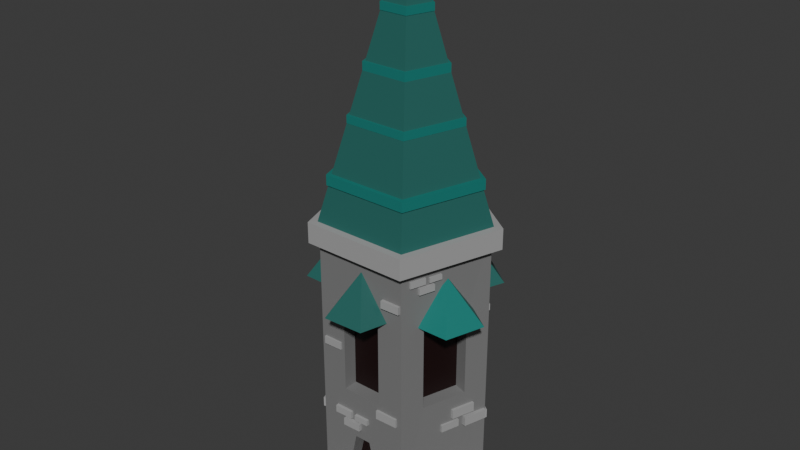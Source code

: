 # Source: Tower.blend  (saved by Blender 4.0.36; exported with 4.5.12 LTS)
import bpy
from mathutils import Matrix  # noqa: F401  (used for matrix-valued properties, if any)

bpy.ops.wm.read_factory_settings(use_empty=True)
scene = bpy.context.scene
scene.name = 'Scene'

# ---- collections
col_collection = bpy.data.collections.new('Collection'); scene.collection.children.link(col_collection)

# ---- materials (node trees are filled in below, after node groups)
mat_material_001 = bpy.data.materials.new('Material.001')
mat_material_001.use_transparent_shadow = False
mat_gray2 = bpy.data.materials.new('Gray2')
mat_gray2.use_transparent_shadow = False
mat_window = bpy.data.materials.new('Window')
mat_window.use_transparent_shadow = False
mat_roof1 = bpy.data.materials.new('Roof1')
mat_roof1.use_transparent_shadow = False
mat_roof2 = bpy.data.materials.new('Roof2')
mat_roof2.use_transparent_shadow = False
mat_gray2_001 = bpy.data.materials.new('Gray2.001')
mat_gray2_001.use_transparent_shadow = False
mat_gray2_002 = bpy.data.materials.new('Gray2.002')
mat_gray2_002.use_transparent_shadow = False
mat_gray2_003 = bpy.data.materials.new('Gray2.003')
mat_gray2_003.use_transparent_shadow = False
mat_gray2_004 = bpy.data.materials.new('Gray2.004')
mat_gray2_004.use_transparent_shadow = False
mat_gray2_005 = bpy.data.materials.new('Gray2.005')
mat_gray2_005.use_transparent_shadow = False
mat_gray2_006 = bpy.data.materials.new('Gray2.006')
mat_gray2_006.use_transparent_shadow = False
mat_gray2_007 = bpy.data.materials.new('Gray2.007')
mat_gray2_007.use_transparent_shadow = False
mat_gray2_008 = bpy.data.materials.new('Gray2.008')
mat_gray2_008.use_transparent_shadow = False
mat_gray2_009 = bpy.data.materials.new('Gray2.009')
mat_gray2_009.use_transparent_shadow = False
mat_gray2_010 = bpy.data.materials.new('Gray2.010')
mat_gray2_010.use_transparent_shadow = False
mat_gray2_011 = bpy.data.materials.new('Gray2.011')
mat_gray2_011.use_transparent_shadow = False
mat_gray2_012 = bpy.data.materials.new('Gray2.012')
mat_gray2_012.use_transparent_shadow = False
mat_gray2_013 = bpy.data.materials.new('Gray2.013')
mat_gray2_013.use_transparent_shadow = False

# ---- material node trees
mat_material_001.use_nodes = True; mat_material_001.node_tree.nodes.clear()
_N = mat_material_001.node_tree.nodes; _L = mat_material_001.node_tree.links
n0 = _N.new('ShaderNodeBsdfPrincipled'); n0.name = 'Principled BSDF'; n0.location = (10, 300)
n0.inputs[0].default_value = (0.2055, 0.2055, 0.2055, 1.0)
n0.inputs[3].default_value = 1.45
n1 = _N.new('ShaderNodeOutputMaterial'); n1.name = 'Material Output'; n1.location = (300, 300)
_L.new(n0.outputs[0], n1.inputs[0])
n1.is_active_output = True
mat_gray2.use_nodes = True; mat_gray2.node_tree.nodes.clear()
_N = mat_gray2.node_tree.nodes; _L = mat_gray2.node_tree.links
n0 = _N.new('ShaderNodeBsdfPrincipled'); n0.name = 'Principled BSDF'; n0.location = (10, 300)
n0.inputs[0].default_value = (0.3774, 0.3774, 0.3774, 1.0)
n0.inputs[3].default_value = 1.45
n1 = _N.new('ShaderNodeOutputMaterial'); n1.name = 'Material Output'; n1.location = (300, 300)
_L.new(n0.outputs[0], n1.inputs[0])
n1.is_active_output = True
mat_window.use_nodes = True; mat_window.node_tree.nodes.clear()
_N = mat_window.node_tree.nodes; _L = mat_window.node_tree.links
n0 = _N.new('ShaderNodeBsdfPrincipled'); n0.name = 'Principled BSDF'; n0.location = (10, 300)
n0.inputs[0].default_value = (0.01142, 0.002457, 0.002487, 1.0)
n0.inputs[3].default_value = 1.45
n1 = _N.new('ShaderNodeOutputMaterial'); n1.name = 'Material Output'; n1.location = (300, 300)
_L.new(n0.outputs[0], n1.inputs[0])
n1.is_active_output = True
mat_roof1.use_nodes = True; mat_roof1.node_tree.nodes.clear()
_N = mat_roof1.node_tree.nodes; _L = mat_roof1.node_tree.links
n0 = _N.new('ShaderNodeBsdfPrincipled'); n0.name = 'Principled BSDF'; n0.location = (10, 300)
n0.inputs[0].default_value = (0.02143, 0.1282, 0.1124, 1.0)
n0.inputs[3].default_value = 1.45
n1 = _N.new('ShaderNodeOutputMaterial'); n1.name = 'Material Output'; n1.location = (300, 300)
_L.new(n0.outputs[0], n1.inputs[0])
n1.is_active_output = True
mat_roof2.use_nodes = True; mat_roof2.node_tree.nodes.clear()
_N = mat_roof2.node_tree.nodes; _L = mat_roof2.node_tree.links
n0 = _N.new('ShaderNodeBsdfPrincipled'); n0.name = 'Principled BSDF'; n0.location = (10, 300)
n0.inputs[0].default_value = (0.008634, 0.2055, 0.1795, 1.0)
n0.inputs[3].default_value = 1.45
n1 = _N.new('ShaderNodeOutputMaterial'); n1.name = 'Material Output'; n1.location = (300, 300)
_L.new(n0.outputs[0], n1.inputs[0])
n1.is_active_output = True
mat_gray2_001.use_nodes = True; mat_gray2_001.node_tree.nodes.clear()
_N = mat_gray2_001.node_tree.nodes; _L = mat_gray2_001.node_tree.links
n0 = _N.new('ShaderNodeBsdfPrincipled'); n0.name = 'Principled BSDF'; n0.location = (10, 300)
n0.inputs[0].default_value = (0.3774, 0.3774, 0.3774, 1.0)
n0.inputs[3].default_value = 1.45
n1 = _N.new('ShaderNodeOutputMaterial'); n1.name = 'Material Output'; n1.location = (300, 300)
_L.new(n0.outputs[0], n1.inputs[0])
n1.is_active_output = True
mat_gray2_002.use_nodes = True; mat_gray2_002.node_tree.nodes.clear()
_N = mat_gray2_002.node_tree.nodes; _L = mat_gray2_002.node_tree.links
n0 = _N.new('ShaderNodeBsdfPrincipled'); n0.name = 'Principled BSDF'; n0.location = (10, 300)
n0.inputs[0].default_value = (0.3774, 0.3774, 0.3774, 1.0)
n0.inputs[3].default_value = 1.45
n1 = _N.new('ShaderNodeOutputMaterial'); n1.name = 'Material Output'; n1.location = (300, 300)
_L.new(n0.outputs[0], n1.inputs[0])
n1.is_active_output = True
mat_gray2_003.use_nodes = True; mat_gray2_003.node_tree.nodes.clear()
_N = mat_gray2_003.node_tree.nodes; _L = mat_gray2_003.node_tree.links
n0 = _N.new('ShaderNodeBsdfPrincipled'); n0.name = 'Principled BSDF'; n0.location = (10, 300)
n0.inputs[0].default_value = (0.3774, 0.3774, 0.3774, 1.0)
n0.inputs[3].default_value = 1.45
n1 = _N.new('ShaderNodeOutputMaterial'); n1.name = 'Material Output'; n1.location = (300, 300)
_L.new(n0.outputs[0], n1.inputs[0])
n1.is_active_output = True
mat_gray2_004.use_nodes = True; mat_gray2_004.node_tree.nodes.clear()
_N = mat_gray2_004.node_tree.nodes; _L = mat_gray2_004.node_tree.links
n0 = _N.new('ShaderNodeBsdfPrincipled'); n0.name = 'Principled BSDF'; n0.location = (10, 300)
n0.inputs[0].default_value = (0.3774, 0.3774, 0.3774, 1.0)
n0.inputs[3].default_value = 1.45
n1 = _N.new('ShaderNodeOutputMaterial'); n1.name = 'Material Output'; n1.location = (300, 300)
_L.new(n0.outputs[0], n1.inputs[0])
n1.is_active_output = True
mat_gray2_005.use_nodes = True; mat_gray2_005.node_tree.nodes.clear()
_N = mat_gray2_005.node_tree.nodes; _L = mat_gray2_005.node_tree.links
n0 = _N.new('ShaderNodeBsdfPrincipled'); n0.name = 'Principled BSDF'; n0.location = (10, 300)
n0.inputs[0].default_value = (0.3774, 0.3774, 0.3774, 1.0)
n0.inputs[3].default_value = 1.45
n1 = _N.new('ShaderNodeOutputMaterial'); n1.name = 'Material Output'; n1.location = (300, 300)
_L.new(n0.outputs[0], n1.inputs[0])
n1.is_active_output = True
mat_gray2_006.use_nodes = True; mat_gray2_006.node_tree.nodes.clear()
_N = mat_gray2_006.node_tree.nodes; _L = mat_gray2_006.node_tree.links
n0 = _N.new('ShaderNodeBsdfPrincipled'); n0.name = 'Principled BSDF'; n0.location = (10, 300)
n0.inputs[0].default_value = (0.3774, 0.3774, 0.3774, 1.0)
n0.inputs[3].default_value = 1.45
n1 = _N.new('ShaderNodeOutputMaterial'); n1.name = 'Material Output'; n1.location = (300, 300)
_L.new(n0.outputs[0], n1.inputs[0])
n1.is_active_output = True
mat_gray2_007.use_nodes = True; mat_gray2_007.node_tree.nodes.clear()
_N = mat_gray2_007.node_tree.nodes; _L = mat_gray2_007.node_tree.links
n0 = _N.new('ShaderNodeBsdfPrincipled'); n0.name = 'Principled BSDF'; n0.location = (10, 300)
n0.inputs[0].default_value = (0.3774, 0.3774, 0.3774, 1.0)
n0.inputs[3].default_value = 1.45
n1 = _N.new('ShaderNodeOutputMaterial'); n1.name = 'Material Output'; n1.location = (300, 300)
_L.new(n0.outputs[0], n1.inputs[0])
n1.is_active_output = True
mat_gray2_008.use_nodes = True; mat_gray2_008.node_tree.nodes.clear()
_N = mat_gray2_008.node_tree.nodes; _L = mat_gray2_008.node_tree.links
n0 = _N.new('ShaderNodeBsdfPrincipled'); n0.name = 'Principled BSDF'; n0.location = (10, 300)
n0.inputs[0].default_value = (0.3774, 0.3774, 0.3774, 1.0)
n0.inputs[3].default_value = 1.45
n1 = _N.new('ShaderNodeOutputMaterial'); n1.name = 'Material Output'; n1.location = (300, 300)
_L.new(n0.outputs[0], n1.inputs[0])
n1.is_active_output = True
mat_gray2_009.use_nodes = True; mat_gray2_009.node_tree.nodes.clear()
_N = mat_gray2_009.node_tree.nodes; _L = mat_gray2_009.node_tree.links
n0 = _N.new('ShaderNodeBsdfPrincipled'); n0.name = 'Principled BSDF'; n0.location = (10, 300)
n0.inputs[0].default_value = (0.3774, 0.3774, 0.3774, 1.0)
n0.inputs[3].default_value = 1.45
n1 = _N.new('ShaderNodeOutputMaterial'); n1.name = 'Material Output'; n1.location = (300, 300)
_L.new(n0.outputs[0], n1.inputs[0])
n1.is_active_output = True
mat_gray2_010.use_nodes = True; mat_gray2_010.node_tree.nodes.clear()
_N = mat_gray2_010.node_tree.nodes; _L = mat_gray2_010.node_tree.links
n0 = _N.new('ShaderNodeBsdfPrincipled'); n0.name = 'Principled BSDF'; n0.location = (10, 300)
n0.inputs[0].default_value = (0.3774, 0.3774, 0.3774, 1.0)
n0.inputs[3].default_value = 1.45
n1 = _N.new('ShaderNodeOutputMaterial'); n1.name = 'Material Output'; n1.location = (300, 300)
_L.new(n0.outputs[0], n1.inputs[0])
n1.is_active_output = True
mat_gray2_011.use_nodes = True; mat_gray2_011.node_tree.nodes.clear()
_N = mat_gray2_011.node_tree.nodes; _L = mat_gray2_011.node_tree.links
n0 = _N.new('ShaderNodeBsdfPrincipled'); n0.name = 'Principled BSDF'; n0.location = (10, 300)
n0.inputs[0].default_value = (0.3774, 0.3774, 0.3774, 1.0)
n0.inputs[3].default_value = 1.45
n1 = _N.new('ShaderNodeOutputMaterial'); n1.name = 'Material Output'; n1.location = (300, 300)
_L.new(n0.outputs[0], n1.inputs[0])
n1.is_active_output = True
mat_gray2_012.use_nodes = True; mat_gray2_012.node_tree.nodes.clear()
_N = mat_gray2_012.node_tree.nodes; _L = mat_gray2_012.node_tree.links
n0 = _N.new('ShaderNodeBsdfPrincipled'); n0.name = 'Principled BSDF'; n0.location = (10, 300)
n0.inputs[0].default_value = (0.3774, 0.3774, 0.3774, 1.0)
n0.inputs[3].default_value = 1.45
n1 = _N.new('ShaderNodeOutputMaterial'); n1.name = 'Material Output'; n1.location = (300, 300)
_L.new(n0.outputs[0], n1.inputs[0])
n1.is_active_output = True
mat_gray2_013.use_nodes = True; mat_gray2_013.node_tree.nodes.clear()
_N = mat_gray2_013.node_tree.nodes; _L = mat_gray2_013.node_tree.links
n0 = _N.new('ShaderNodeBsdfPrincipled'); n0.name = 'Principled BSDF'; n0.location = (10, 300)
n0.inputs[0].default_value = (0.3774, 0.3774, 0.3774, 1.0)
n0.inputs[3].default_value = 1.45
n1 = _N.new('ShaderNodeOutputMaterial'); n1.name = 'Material Output'; n1.location = (300, 300)
_L.new(n0.outputs[0], n1.inputs[0])
n1.is_active_output = True

# ---- world
world_world = bpy.data.worlds.new('World'); scene.world = world_world
world_world.use_nodes = True; world_world.node_tree.nodes.clear()
_N = world_world.node_tree.nodes; _L = world_world.node_tree.links
n0 = _N.new('ShaderNodeOutputWorld'); n0.name = 'World Output'; n0.location = (300, 300)
n1 = _N.new('ShaderNodeBackground'); n1.name = 'Background'; n1.location = (10, 300)
n1.inputs[0].default_value = (0.05088, 0.05088, 0.05088, 1.0)
_L.new(n1.outputs[0], n0.inputs[0])
n0.is_active_output = True
world_world.color = (0.05088, 0.05088, 0.05088)
world_world.use_sun_shadow = False
world_world.sun_shadow_jitter_overblur = 0.0

# ---- meshes
me_cylinder = bpy.data.meshes.new('Cylinder')
me_cylinder.from_pydata([(-0.2583, 0.8123, -0.1171), (-0.2583, 0.8123, 0.4753), (0.8519, 0.02237, -0.1679), (0.8519, 0.02237, 0.4473), (0.102, -0.809, -0.5134), (0.2536, -0.809, 0.4661), (-0.6905, -0.4928, -0.1341), (-0.6905, -0.4928, 0.4646), (-0.6927, 0.4967, -0.1171), (-0.6927, 0.4967, 0.4753), (0.221, 0.8394, -0.1108), (0.221, 0.8394, 0.4661), (-0.8483, -0.007182, 0.4646), (-0.8483, -0.007182, -0.1341), (-0.03662, 0.5071, -0.1171), (-0.03662, 0.5071, 0.4753), (-0.471, 0.1915, 0.4753), (-0.471, 0.1915, -0.1171), (-0.2536, -0.809, 0.4661), (-0.102, -0.809, -0.5134), (-0.9511, 0.309, -1.0), (-0.9511, 0.309, 1.0), (-0.422, -0.4056, 0.4646), (-0.422, -0.4056, -0.1341), (-0.5798, 0.08006, -0.1341), (-0.5798, 0.08006, 0.4646), (0.6741, -0.5249, 0.4473), (0.6741, -0.5249, -0.1679), (-0.2907, -0.809, -0.9849), (-0.5878, -0.809, 1.0), (0.2536, -0.3961, 0.4661), (0.2536, -0.3961, -0.1653), (-0.2536, -0.3961, -0.1653), (-0.2536, -0.3961, 0.4661), (0.73, 0.4696, 0.4661), (0.73, 0.4696, -0.1108), (0.2907, -0.809, -0.9849), (0.5878, -0.809, 1.0), (0.5803, 0.1106, 0.4473), (0.5803, 0.1106, -0.1679), (0.4025, -0.4366, -0.1679), (0.4025, -0.4366, 0.4473), (0.0, 1.0, -1.0), (0.9511, 0.309, -1.0), (0.9511, 0.309, 1.0), (0.0, 1.0, 1.0), (0.09086, 0.6603, -0.1108), (0.5999, 0.2904, -0.1108), (0.5999, 0.2904, 0.4661), (0.09086, 0.6603, 0.4661), (0.5878, -0.809, -1.0), (-0.5878, -0.809, -1.0), (0.2536, -0.809, -0.1653), (-0.2536, -0.809, -0.1653), (0.2907, -0.4366, -0.9849), (-0.2907, -0.4366, -0.9849), (0.102, -0.4366, -0.5134), (-0.102, -0.4366, -0.5134)], [], [(35, 10, 46, 47), (26, 27, 40, 41), (5, 18, 33, 30), (44, 45, 21, 29, 37), (7, 12, 25, 22), (9, 1, 15, 16), (42, 43, 50, 51, 20), (0, 1, 45, 42), (9, 8, 20, 21), (8, 0, 42, 20), (1, 9, 21, 45), (17, 16, 15, 14), (8, 9, 16, 17), (0, 8, 17, 14), (1, 0, 14, 15), (7, 6, 51, 29), (6, 13, 20, 51), (12, 7, 29, 21), (13, 12, 21, 20), (23, 22, 25, 24), (6, 7, 22, 23), (12, 13, 24, 25), (13, 6, 23, 24), (5, 52, 50, 37), (36, 4, 56, 54), (18, 5, 37, 29), (53, 18, 29, 51), (31, 30, 33, 32), (52, 5, 30, 31), (18, 53, 32, 33), (53, 52, 31, 32), (3, 2, 43, 44), (2, 27, 50, 43), (26, 3, 44, 37), (27, 26, 37, 50), (39, 38, 41, 40), (27, 2, 39, 40), (3, 26, 41, 38), (2, 3, 38, 39), (10, 35, 43, 42), (34, 11, 45, 44), (11, 10, 42, 45), (35, 34, 44, 43), (46, 49, 48, 47), (34, 35, 47, 48), (11, 34, 48, 49), (10, 11, 49, 46), (36, 28, 51, 50), (19, 4, 52, 53), (4, 36, 50, 52), (28, 19, 53, 51), (56, 57, 55, 54), (28, 36, 54, 55), (19, 28, 55, 57), (4, 19, 57, 56)])
_uv = me_cylinder.uv_layers.new(name='UVMap')
_uv.uv.foreach_set('vector', [0.8465, 0.5683, 0.9535, 0.5683, 0.9535, 0.5683, 0.8465, 0.5683, 0.6444, 0.9347, 0.6444, 0.5653, 0.6444, 0.5653, 0.6444, 0.9347, 0.5431, 0.9164, 0.4569, 0.9164, 0.4569, 0.9164, 0.5431, 0.9164, 0.4783, 0.3242, 0.25, 0.49, 0.02175, 0.3242, 0.1089, 0.05584, 0.3911, 0.05584, 0.3434, 0.9169, 0.2566, 0.9169, 0.2566, 0.9169, 0.3434, 0.9169, 0.1445, 0.9184, 0.05551, 0.9184, 0.05551, 0.9184, 0.1445, 0.9184, 0.75, 0.49, 0.9783, 0.3242, 0.8911, 0.05584, 0.6089, 0.05584, 0.5217, 0.3242, 0.05551, 0.5816, 0.05551, 0.9184, 2.98e-08, 1.0, 2.98e-08, 0.5, 0.1445, 0.9184, 0.1445, 0.5816, 0.2, 0.5, 0.2, 1.0, 0.1445, 0.5816, 0.05551, 0.5816, 2.98e-08, 0.5, 0.2, 0.5, 0.05551, 0.9184, 0.1445, 0.9184, 0.2, 1.0, 2.98e-08, 1.0, 0.1445, 0.5816, 0.1445, 0.9184, 0.05551, 0.9184, 0.05551, 0.5816, 0.1445, 0.5816, 0.1445, 0.9184, 0.1445, 0.9184, 0.1445, 0.5816, 0.05551, 0.5816, 0.1445, 0.5816, 0.1445, 0.5816, 0.05551, 0.5816, 0.05551, 0.9184, 0.05551, 0.5816, 0.05551, 0.5816, 0.05551, 0.9184, 0.3434, 0.9169, 0.3434, 0.5831, 0.4, 0.5, 0.4, 1.0, 0.3434, 0.5831, 0.2566, 0.5831, 0.2, 0.5, 0.4, 0.5, 0.2566, 0.9169, 0.3434, 0.9169, 0.4, 1.0, 0.2, 1.0, 0.2566, 0.5831, 0.2566, 0.9169, 0.2, 1.0, 0.2, 0.5, 0.3434, 0.5831, 0.3434, 0.9169, 0.2566, 0.9169, 0.2566, 0.5831, 0.3434, 0.5831, 0.3434, 0.9169, 0.3434, 0.9169, 0.3434, 0.5831, 0.2566, 0.9169, 0.2566, 0.5831, 0.2566, 0.5831, 0.2566, 0.9169, 0.2566, 0.5831, 0.3434, 0.5831, 0.3434, 0.5831, 0.2566, 0.5831, 0.5431, 0.9164, 0.5431, 0.5836, 0.6, 0.5, 0.6, 1.0, 0.5248, 0.5299, 0.5087, 0.5536, 0.5087, 0.5536, 0.5248, 0.5299, 0.4569, 0.9164, 0.5431, 0.9164, 0.6, 1.0, 0.4, 1.0, 0.4569, 0.5836, 0.4569, 0.9164, 0.4, 1.0, 0.4, 0.5, 0.5431, 0.5836, 0.5431, 0.9164, 0.4569, 0.9164, 0.4569, 0.5836, 0.5431, 0.5836, 0.5431, 0.9164, 0.5431, 0.9164, 0.5431, 0.5836, 0.4569, 0.9164, 0.4569, 0.5836, 0.4569, 0.5836, 0.4569, 0.9164, 0.4569, 0.5836, 0.5431, 0.5836, 0.5431, 0.5836, 0.4569, 0.5836, 0.7556, 0.9347, 0.7556, 0.5653, 0.8, 0.5, 0.8, 1.0, 0.7556, 0.5653, 0.6444, 0.5653, 0.6, 0.5, 0.8, 0.5, 0.6444, 0.9347, 0.7556, 0.9347, 0.8, 1.0, 0.6, 1.0, 0.6444, 0.5653, 0.6444, 0.9347, 0.6, 1.0, 0.6, 0.5, 0.7556, 0.5653, 0.7556, 0.9347, 0.6444, 0.9347, 0.6444, 0.5653, 0.6444, 0.5653, 0.7556, 0.5653, 0.7556, 0.5653, 0.6444, 0.5653, 0.7556, 0.9347, 0.6444, 0.9347, 0.6444, 0.9347, 0.7556, 0.9347, 0.7556, 0.5653, 0.7556, 0.9347, 0.7556, 0.9347, 0.7556, 0.5653, 0.9535, 0.5683, 0.8465, 0.5683, 0.8, 0.5, 1.0, 0.5, 0.8465, 0.9317, 0.9535, 0.9317, 1.0, 1.0, 0.8, 1.0, 0.9535, 0.9317, 0.9535, 0.5683, 1.0, 0.5, 1.0, 1.0, 0.8465, 0.5683, 0.8465, 0.9317, 0.8, 1.0, 0.8, 0.5, 0.9535, 0.5683, 0.9535, 0.9317, 0.8465, 0.9317, 0.8465, 0.5683, 0.8465, 0.9317, 0.8465, 0.5683, 0.8465, 0.5683, 0.8465, 0.9317, 0.9535, 0.9317, 0.8465, 0.9317, 0.8465, 0.9317, 0.9535, 0.9317, 0.9535, 0.5683, 0.9535, 0.9317, 0.9535, 0.9317, 0.9535, 0.5683, 0.5248, 0.5299, 0.4752, 0.5299, 0.4, 0.5, 0.6, 0.5, 0.4913, 0.5536, 0.5087, 0.5536, 0.5431, 0.5836, 0.4569, 0.5836, 0.5087, 0.5536, 0.5248, 0.5299, 0.6, 0.5, 0.5431, 0.5836, 0.4752, 0.5299, 0.4913, 0.5536, 0.4569, 0.5836, 0.4, 0.5, 0.5087, 0.5536, 0.4913, 0.5536, 0.4752, 0.5299, 0.5248, 0.5299, 0.4752, 0.5299, 0.5248, 0.5299, 0.5248, 0.5299, 0.4752, 0.5299, 0.4913, 0.5536, 0.4752, 0.5299, 0.4752, 0.5299, 0.4913, 0.5536, 0.5087, 0.5536, 0.4913, 0.5536, 0.4913, 0.5536, 0.5087, 0.5536])
me_cylinder.materials.append(mat_material_001)
me_cylinder.update()
me_cylinder_001 = bpy.data.meshes.new('Cylinder.001')
me_cylinder_001.from_pydata([(0.0, 1.0, -1.0), (0.0, 1.0, 1.0), (0.9511, 0.309, -1.0), (0.9511, 0.309, 1.0), (0.5878, -0.809, -1.0), (0.5878, -0.809, 1.0), (-0.5878, -0.809, -1.0), (-0.5878, -0.809, 1.0), (-0.9511, 0.309, -1.0), (-0.9511, 0.309, 1.0)], [], [(0, 1, 3, 2), (2, 3, 5, 4), (4, 5, 7, 6), (3, 1, 9, 7, 5), (6, 7, 9, 8), (8, 9, 1, 0), (0, 2, 4, 6, 8)])
_uv = me_cylinder_001.uv_layers.new(name='UVMap')
_uv.uv.foreach_set('vector', [1.0, 0.5, 1.0, 1.0, 0.8, 1.0, 0.8, 0.5, 0.8, 0.5, 0.8, 1.0, 0.6, 1.0, 0.6, 0.5, 0.6, 0.5, 0.6, 1.0, 0.4, 1.0, 0.4, 0.5, 0.4783, 0.3242, 0.25, 0.49, 0.02175, 0.3242, 0.1089, 0.05584, 0.3911, 0.05584, 0.4, 0.5, 0.4, 1.0, 0.2, 1.0, 0.2, 0.5, 0.2, 0.5, 0.2, 1.0, 2.98e-08, 1.0, 2.98e-08, 0.5, 0.75, 0.49, 0.9783, 0.3242, 0.8911, 0.05584, 0.6089, 0.05584, 0.5217, 0.3242])
me_cylinder_001.materials.append(mat_gray2)
me_cylinder_001.update()
me_cube_001 = bpy.data.meshes.new('Cube.001')
me_cube_001.from_pydata([(-1.0, -1.0, -1.0), (-1.0, -1.0, 1.0), (-1.0, 1.0, -1.0), (-1.0, 1.0, 1.0), (1.0, -1.0, -1.0), (1.0, -1.0, 1.0), (1.0, 1.0, -1.0), (1.0, 1.0, 1.0)], [], [(0, 1, 3, 2), (2, 3, 7, 6), (6, 7, 5, 4), (4, 5, 1, 0), (2, 6, 4, 0), (7, 3, 1, 5)])
_uv = me_cube_001.uv_layers.new(name='UVMap')
_uv.uv.foreach_set('vector', [0.375, 0.0, 0.625, 0.0, 0.625, 0.25, 0.375, 0.25, 0.375, 0.25, 0.625, 0.25, 0.625, 0.5, 0.375, 0.5, 0.375, 0.5, 0.625, 0.5, 0.625, 0.75, 0.375, 0.75, 0.375, 0.75, 0.625, 0.75, 0.625, 1.0, 0.375, 1.0, 0.125, 0.5, 0.375, 0.5, 0.375, 0.75, 0.125, 0.75, 0.625, 0.5, 0.875, 0.5, 0.875, 0.75, 0.625, 0.75])
me_cube_001.update()
me_cube_002 = bpy.data.meshes.new('Cube.002')
me_cube_002.from_pydata([(-1.0, -1.0, -1.0), (-1.0, -1.0, 1.0), (-1.0, 1.0, -1.0), (-1.0, 1.0, 1.0), (1.0, -1.0, -1.0), (1.0, -1.0, 1.0), (1.0, 1.0, -1.0), (1.0, 1.0, 1.0)], [], [(0, 1, 3, 2), (2, 3, 7, 6), (6, 7, 5, 4), (4, 5, 1, 0), (2, 6, 4, 0), (7, 3, 1, 5)])
_uv = me_cube_002.uv_layers.new(name='UVMap')
_uv.uv.foreach_set('vector', [0.375, 0.0, 0.625, 0.0, 0.625, 0.25, 0.375, 0.25, 0.375, 0.25, 0.625, 0.25, 0.625, 0.5, 0.375, 0.5, 0.375, 0.5, 0.625, 0.5, 0.625, 0.75, 0.375, 0.75, 0.375, 0.75, 0.625, 0.75, 0.625, 1.0, 0.375, 1.0, 0.125, 0.5, 0.375, 0.5, 0.375, 0.75, 0.125, 0.75, 0.625, 0.5, 0.875, 0.5, 0.875, 0.75, 0.625, 0.75])
me_cube_002.update()
me_cube_003 = bpy.data.meshes.new('Cube.003')
me_cube_003.from_pydata([(-1.0, -1.0, -1.0), (-1.0, -1.0, 1.0), (-1.0, 1.0, -1.0), (-1.0, 1.0, 1.0), (1.0, -1.0, -1.0), (1.0, -1.0, 1.0), (1.0, 1.0, -1.0), (1.0, 1.0, 1.0)], [], [(0, 1, 3, 2), (2, 3, 7, 6), (6, 7, 5, 4), (4, 5, 1, 0), (2, 6, 4, 0), (7, 3, 1, 5)])
_uv = me_cube_003.uv_layers.new(name='UVMap')
_uv.uv.foreach_set('vector', [0.375, 0.0, 0.625, 0.0, 0.625, 0.25, 0.375, 0.25, 0.375, 0.25, 0.625, 0.25, 0.625, 0.5, 0.375, 0.5, 0.375, 0.5, 0.625, 0.5, 0.625, 0.75, 0.375, 0.75, 0.375, 0.75, 0.625, 0.75, 0.625, 1.0, 0.375, 1.0, 0.125, 0.5, 0.375, 0.5, 0.375, 0.75, 0.125, 0.75, 0.625, 0.5, 0.875, 0.5, 0.875, 0.75, 0.625, 0.75])
me_cube_003.update()
me_cube_004 = bpy.data.meshes.new('Cube.004')
me_cube_004.from_pydata([(-1.0, -1.0, -1.0), (-1.0, -1.0, 1.0), (-1.0, 1.0, -1.0), (-1.0, 1.0, 1.0), (1.0, -1.0, -1.0), (1.0, -1.0, 1.0), (1.0, 1.0, -1.0), (1.0, 1.0, 1.0)], [], [(0, 1, 3, 2), (2, 3, 7, 6), (6, 7, 5, 4), (4, 5, 1, 0), (2, 6, 4, 0), (7, 3, 1, 5)])
_uv = me_cube_004.uv_layers.new(name='UVMap')
_uv.uv.foreach_set('vector', [0.375, 0.0, 0.625, 0.0, 0.625, 0.25, 0.375, 0.25, 0.375, 0.25, 0.625, 0.25, 0.625, 0.5, 0.375, 0.5, 0.375, 0.5, 0.625, 0.5, 0.625, 0.75, 0.375, 0.75, 0.375, 0.75, 0.625, 0.75, 0.625, 1.0, 0.375, 1.0, 0.125, 0.5, 0.375, 0.5, 0.375, 0.75, 0.125, 0.75, 0.625, 0.5, 0.875, 0.5, 0.875, 0.75, 0.625, 0.75])
me_cube_004.update()
me_cube_005 = bpy.data.meshes.new('Cube.005')
me_cube_005.from_pydata([(-1.0, -1.0, -1.0), (-1.0, -1.0, 1.0), (-1.0, 1.0, -1.0), (-1.0, 1.0, 1.0), (1.0, -1.0, -1.0), (1.0, -1.0, 1.0), (1.0, 1.0, -1.0), (1.0, 1.0, 1.0)], [], [(0, 1, 3, 2), (2, 3, 7, 6), (6, 7, 5, 4), (4, 5, 1, 0), (2, 6, 4, 0), (7, 3, 1, 5)])
_uv = me_cube_005.uv_layers.new(name='UVMap')
_uv.uv.foreach_set('vector', [0.375, 0.0, 0.625, 0.0, 0.625, 0.25, 0.375, 0.25, 0.375, 0.25, 0.625, 0.25, 0.625, 0.5, 0.375, 0.5, 0.375, 0.5, 0.625, 0.5, 0.625, 0.75, 0.375, 0.75, 0.375, 0.75, 0.625, 0.75, 0.625, 1.0, 0.375, 1.0, 0.125, 0.5, 0.375, 0.5, 0.375, 0.75, 0.125, 0.75, 0.625, 0.5, 0.875, 0.5, 0.875, 0.75, 0.625, 0.75])
me_cube_005.update()
me_cylinder_002 = bpy.data.meshes.new('Cylinder.002')
me_cylinder_002.from_pydata([(0.0, 1.0, -1.0), (0.0, 1.0, 1.0), (0.9511, 0.309, -1.0), (0.9511, 0.309, 1.0), (0.5878, -0.809, -1.0), (0.5878, -0.809, 1.0), (-0.5878, -0.809, -1.0), (-0.5878, -0.809, 1.0), (-0.9511, 0.309, -1.0), (-0.9511, 0.309, 1.0)], [], [(0, 1, 3, 2), (2, 3, 5, 4), (4, 5, 7, 6), (3, 1, 9, 7, 5), (6, 7, 9, 8), (8, 9, 1, 0), (0, 2, 4, 6, 8)])
_uv = me_cylinder_002.uv_layers.new(name='UVMap')
_uv.uv.foreach_set('vector', [1.0, 0.5, 1.0, 1.0, 0.8, 1.0, 0.8, 0.5, 0.8, 0.5, 0.8, 1.0, 0.6, 1.0, 0.6, 0.5, 0.6, 0.5, 0.6, 1.0, 0.4, 1.0, 0.4, 0.5, 0.4783, 0.3242, 0.25, 0.49, 0.02175, 0.3242, 0.1089, 0.05584, 0.3911, 0.05584, 0.4, 0.5, 0.4, 1.0, 0.2, 1.0, 0.2, 0.5, 0.2, 0.5, 0.2, 1.0, 2.98e-08, 1.0, 2.98e-08, 0.5, 0.75, 0.49, 0.9783, 0.3242, 0.8911, 0.05584, 0.6089, 0.05584, 0.5217, 0.3242])
me_cylinder_002.materials.append(mat_window)
me_cylinder_002.update()
me_cone = bpy.data.meshes.new('Cone')
me_cone.from_pydata([(0.0, 1.0, -1.0), (0.9511, 0.309, -1.0), (0.5878, -0.809, -1.0), (-0.5878, -0.809, -1.0), (-0.9511, 0.309, -1.0), (0.0, 0.0, 1.0)], [], [(0, 5, 1), (1, 5, 2), (2, 5, 3), (0, 1, 2, 3, 4), (3, 5, 4), (4, 5, 0)])
_uv = me_cone.uv_layers.new(name='UVMap')
_uv.uv.foreach_set('vector', [0.25, 0.49, 0.25, 0.25, 0.4783, 0.3242, 0.4783, 0.3242, 0.25, 0.25, 0.3911, 0.05584, 0.3911, 0.05584, 0.25, 0.25, 0.1089, 0.05584, 0.75, 0.49, 0.9783, 0.3242, 0.8911, 0.05584, 0.6089, 0.05584, 0.5217, 0.3242, 0.1089, 0.05584, 0.25, 0.25, 0.02175, 0.3242, 0.02175, 0.3242, 0.25, 0.25, 0.25, 0.49])
me_cone.materials.append(mat_roof1)
me_cone.update()
me_cone_001 = bpy.data.meshes.new('Cone.001')
me_cone_001.from_pydata([(0.0, 1.0, -1.0), (0.9511, 0.309, -1.0), (0.5878, -0.809, -1.0), (-0.5878, -0.809, -1.0), (0.0, 0.0, 1.0)], [], [(0, 4, 1), (1, 4, 2), (2, 4, 3), (0, 1, 2, 3), (3, 4, 0)])
_uv = me_cone_001.uv_layers.new(name='UVMap')
_uv.uv.foreach_set('vector', [0.25, 0.49, 0.25, 0.25, 0.4783, 0.3242, 0.4783, 0.3242, 0.25, 0.25, 0.3911, 0.05584, 0.3911, 0.05584, 0.25, 0.25, 0.1089, 0.05584, 0.75, 0.49, 0.9783, 0.3242, 0.8911, 0.05584, 0.6089, 0.05584, 0.1089, 0.05584, 0.25, 0.25, 0.25, 0.49])
me_cone_001.materials.append(mat_roof2)
me_cone_001.update()
me_cone_002 = bpy.data.meshes.new('Cone.002')
me_cone_002.from_pydata([(0.0, 1.0, -1.0), (0.9511, 0.309, -1.0), (0.5878, -0.809, -1.0), (-0.5878, -0.809, -1.0), (0.0, 0.0, 1.0)], [], [(0, 4, 1), (1, 4, 2), (2, 4, 3), (0, 1, 2, 3), (3, 4, 0)])
_uv = me_cone_002.uv_layers.new(name='UVMap')
_uv.uv.foreach_set('vector', [0.25, 0.49, 0.25, 0.25, 0.4783, 0.3242, 0.4783, 0.3242, 0.25, 0.25, 0.3911, 0.05584, 0.3911, 0.05584, 0.25, 0.25, 0.1089, 0.05584, 0.75, 0.49, 0.9783, 0.3242, 0.8911, 0.05584, 0.6089, 0.05584, 0.1089, 0.05584, 0.25, 0.25, 0.25, 0.49])
me_cone_002.materials.append(mat_roof1)
me_cone_002.update()
me_cone_003 = bpy.data.meshes.new('Cone.003')
me_cone_003.from_pydata([(0.0, 1.0, -1.0), (0.9511, 0.309, -1.0), (0.5878, -0.809, -1.0), (-0.5878, -0.809, -1.0), (0.0, 0.0, 1.0)], [], [(0, 4, 1), (1, 4, 2), (2, 4, 3), (0, 1, 2, 3), (3, 4, 0)])
_uv = me_cone_003.uv_layers.new(name='UVMap')
_uv.uv.foreach_set('vector', [0.25, 0.49, 0.25, 0.25, 0.4783, 0.3242, 0.4783, 0.3242, 0.25, 0.25, 0.3911, 0.05584, 0.3911, 0.05584, 0.25, 0.25, 0.1089, 0.05584, 0.75, 0.49, 0.9783, 0.3242, 0.8911, 0.05584, 0.6089, 0.05584, 0.1089, 0.05584, 0.25, 0.25, 0.25, 0.49])
me_cone_003.materials.append(mat_roof1)
me_cone_003.update()
me_cone_004 = bpy.data.meshes.new('Cone.004')
me_cone_004.from_pydata([(0.0, 1.0, -1.0), (0.9511, 0.309, -1.0), (0.5878, -0.809, -1.0), (-0.5878, -0.809, -1.0), (0.0, 0.0, 1.0)], [], [(0, 4, 1), (1, 4, 2), (2, 4, 3), (0, 1, 2, 3), (3, 4, 0)])
_uv = me_cone_004.uv_layers.new(name='UVMap')
_uv.uv.foreach_set('vector', [0.25, 0.49, 0.25, 0.25, 0.4783, 0.3242, 0.4783, 0.3242, 0.25, 0.25, 0.3911, 0.05584, 0.3911, 0.05584, 0.25, 0.25, 0.1089, 0.05584, 0.75, 0.49, 0.9783, 0.3242, 0.8911, 0.05584, 0.6089, 0.05584, 0.1089, 0.05584, 0.25, 0.25, 0.25, 0.49])
me_cone_004.materials.append(mat_roof1)
me_cone_004.update()
me_cone_005 = bpy.data.meshes.new('Cone.005')
me_cone_005.from_pydata([(0.0, 1.0, -1.0), (0.9511, 0.309, -1.0), (0.5878, -0.809, -1.0), (-0.5878, -0.809, -1.0), (0.0, 0.0, 1.0)], [], [(0, 4, 1), (1, 4, 2), (2, 4, 3), (0, 1, 2, 3), (3, 4, 0)])
_uv = me_cone_005.uv_layers.new(name='UVMap')
_uv.uv.foreach_set('vector', [0.25, 0.49, 0.25, 0.25, 0.4783, 0.3242, 0.4783, 0.3242, 0.25, 0.25, 0.3911, 0.05584, 0.3911, 0.05584, 0.25, 0.25, 0.1089, 0.05584, 0.75, 0.49, 0.9783, 0.3242, 0.8911, 0.05584, 0.6089, 0.05584, 0.1089, 0.05584, 0.25, 0.25, 0.25, 0.49])
me_cone_005.materials.append(mat_roof1)
me_cone_005.update()
me_cylinder_003 = bpy.data.meshes.new('Cylinder.003')
me_cylinder_003.from_pydata([(0.0, 1.0, -1.0), (0.0, 1.0, 1.0), (0.9511, 0.309, -1.0), (0.9511, 0.309, 1.0), (0.5878, -0.809, -1.0), (0.5878, -0.809, 1.0), (-0.5878, -0.809, -1.0), (-0.5878, -0.809, 1.0), (-0.9511, 0.309, -1.0), (-0.9511, 0.309, 1.0)], [], [(0, 1, 3, 2), (2, 3, 5, 4), (4, 5, 7, 6), (3, 1, 9, 7, 5), (6, 7, 9, 8), (8, 9, 1, 0), (0, 2, 4, 6, 8)])
_uv = me_cylinder_003.uv_layers.new(name='UVMap')
_uv.uv.foreach_set('vector', [1.0, 0.5, 1.0, 1.0, 0.8, 1.0, 0.8, 0.5, 0.8, 0.5, 0.8, 1.0, 0.6, 1.0, 0.6, 0.5, 0.6, 0.5, 0.6, 1.0, 0.4, 1.0, 0.4, 0.5, 0.4783, 0.3242, 0.25, 0.49, 0.02175, 0.3242, 0.1089, 0.05584, 0.3911, 0.05584, 0.4, 0.5, 0.4, 1.0, 0.2, 1.0, 0.2, 0.5, 0.2, 0.5, 0.2, 1.0, 2.98e-08, 1.0, 2.98e-08, 0.5, 0.75, 0.49, 0.9783, 0.3242, 0.8911, 0.05584, 0.6089, 0.05584, 0.5217, 0.3242])
me_cylinder_003.materials.append(mat_roof2)
me_cylinder_003.update()
me_cylinder_004 = bpy.data.meshes.new('Cylinder.004')
me_cylinder_004.from_pydata([(0.0, 1.0, -1.0), (0.0, 1.0, 1.0), (0.9511, 0.309, -1.0), (0.9511, 0.309, 1.0), (0.5878, -0.809, -1.0), (0.5878, -0.809, 1.0), (-0.5878, -0.809, -1.0), (-0.5878, -0.809, 1.0), (-0.9511, 0.309, -1.0), (-0.9511, 0.309, 1.0)], [], [(0, 1, 3, 2), (2, 3, 5, 4), (4, 5, 7, 6), (3, 1, 9, 7, 5), (6, 7, 9, 8), (8, 9, 1, 0), (0, 2, 4, 6, 8)])
_uv = me_cylinder_004.uv_layers.new(name='UVMap')
_uv.uv.foreach_set('vector', [1.0, 0.5, 1.0, 1.0, 0.8, 1.0, 0.8, 0.5, 0.8, 0.5, 0.8, 1.0, 0.6, 1.0, 0.6, 0.5, 0.6, 0.5, 0.6, 1.0, 0.4, 1.0, 0.4, 0.5, 0.4783, 0.3242, 0.25, 0.49, 0.02175, 0.3242, 0.1089, 0.05584, 0.3911, 0.05584, 0.4, 0.5, 0.4, 1.0, 0.2, 1.0, 0.2, 0.5, 0.2, 0.5, 0.2, 1.0, 2.98e-08, 1.0, 2.98e-08, 0.5, 0.75, 0.49, 0.9783, 0.3242, 0.8911, 0.05584, 0.6089, 0.05584, 0.5217, 0.3242])
me_cylinder_004.materials.append(mat_roof2)
me_cylinder_004.update()
me_cylinder_005 = bpy.data.meshes.new('Cylinder.005')
me_cylinder_005.from_pydata([(0.0, 1.0, -1.0), (0.0, 1.0, 1.0), (0.9511, 0.309, -1.0), (0.9511, 0.309, 1.0), (0.5878, -0.809, -1.0), (0.5878, -0.809, 1.0), (-0.5878, -0.809, -1.0), (-0.5878, -0.809, 1.0), (-0.9511, 0.309, -1.0), (-0.9511, 0.309, 1.0)], [], [(0, 1, 3, 2), (2, 3, 5, 4), (4, 5, 7, 6), (3, 1, 9, 7, 5), (6, 7, 9, 8), (8, 9, 1, 0), (0, 2, 4, 6, 8)])
_uv = me_cylinder_005.uv_layers.new(name='UVMap')
_uv.uv.foreach_set('vector', [1.0, 0.5, 1.0, 1.0, 0.8, 1.0, 0.8, 0.5, 0.8, 0.5, 0.8, 1.0, 0.6, 1.0, 0.6, 0.5, 0.6, 0.5, 0.6, 1.0, 0.4, 1.0, 0.4, 0.5, 0.4783, 0.3242, 0.25, 0.49, 0.02175, 0.3242, 0.1089, 0.05584, 0.3911, 0.05584, 0.4, 0.5, 0.4, 1.0, 0.2, 1.0, 0.2, 0.5, 0.2, 0.5, 0.2, 1.0, 2.98e-08, 1.0, 2.98e-08, 0.5, 0.75, 0.49, 0.9783, 0.3242, 0.8911, 0.05584, 0.6089, 0.05584, 0.5217, 0.3242])
me_cylinder_005.materials.append(mat_roof2)
me_cylinder_005.update()
me_cylinder_006 = bpy.data.meshes.new('Cylinder.006')
me_cylinder_006.from_pydata([(0.0, 1.0, -1.0), (0.0, 1.0, 1.0), (0.9511, 0.309, -1.0), (0.9511, 0.309, 1.0), (0.5878, -0.809, -1.0), (0.5878, -0.809, 1.0), (-0.5878, -0.809, -1.0), (-0.5878, -0.809, 1.0), (-0.9511, 0.309, -1.0), (-0.9511, 0.309, 1.0)], [], [(0, 1, 3, 2), (2, 3, 5, 4), (4, 5, 7, 6), (3, 1, 9, 7, 5), (6, 7, 9, 8), (8, 9, 1, 0), (0, 2, 4, 6, 8)])
_uv = me_cylinder_006.uv_layers.new(name='UVMap')
_uv.uv.foreach_set('vector', [1.0, 0.5, 1.0, 1.0, 0.8, 1.0, 0.8, 0.5, 0.8, 0.5, 0.8, 1.0, 0.6, 1.0, 0.6, 0.5, 0.6, 0.5, 0.6, 1.0, 0.4, 1.0, 0.4, 0.5, 0.4783, 0.3242, 0.25, 0.49, 0.02175, 0.3242, 0.1089, 0.05584, 0.3911, 0.05584, 0.4, 0.5, 0.4, 1.0, 0.2, 1.0, 0.2, 0.5, 0.2, 0.5, 0.2, 1.0, 2.98e-08, 1.0, 2.98e-08, 0.5, 0.75, 0.49, 0.9783, 0.3242, 0.8911, 0.05584, 0.6089, 0.05584, 0.5217, 0.3242])
me_cylinder_006.materials.append(mat_roof2)
me_cylinder_006.update()
me_cube_006 = bpy.data.meshes.new('Cube.006')
me_cube_006.from_pydata([(-1.0, -1.0, -1.0), (-1.0, -1.0, 1.0), (-1.0, 1.0, -1.0), (-1.0, 1.0, 1.0), (1.0, -1.0, -1.0), (1.0, -1.0, 1.0), (1.0, 1.0, -1.0), (1.0, 1.0, 1.0)], [], [(0, 1, 3, 2), (2, 3, 7, 6), (6, 7, 5, 4), (4, 5, 1, 0), (2, 6, 4, 0), (7, 3, 1, 5)])
_uv = me_cube_006.uv_layers.new(name='UVMap')
_uv.uv.foreach_set('vector', [0.375, 0.0, 0.625, 0.0, 0.625, 0.25, 0.375, 0.25, 0.375, 0.25, 0.625, 0.25, 0.625, 0.5, 0.375, 0.5, 0.375, 0.5, 0.625, 0.5, 0.625, 0.75, 0.375, 0.75, 0.375, 0.75, 0.625, 0.75, 0.625, 1.0, 0.375, 1.0, 0.125, 0.5, 0.375, 0.5, 0.375, 0.75, 0.125, 0.75, 0.625, 0.5, 0.875, 0.5, 0.875, 0.75, 0.625, 0.75])
me_cube_006.materials.append(mat_gray2)
me_cube_006.update()
me_cube_007 = bpy.data.meshes.new('Cube.007')
me_cube_007.from_pydata([(-1.0, -1.0, -1.0), (-1.0, -1.0, 1.0), (-1.0, 1.0, -1.0), (-1.0, 1.0, 1.0), (1.0, -1.0, -1.0), (1.0, -1.0, 1.0), (1.0, 1.0, -1.0), (1.0, 1.0, 1.0)], [], [(0, 1, 3, 2), (2, 3, 7, 6), (6, 7, 5, 4), (4, 5, 1, 0), (2, 6, 4, 0), (7, 3, 1, 5)])
_uv = me_cube_007.uv_layers.new(name='UVMap')
_uv.uv.foreach_set('vector', [0.375, 0.0, 0.625, 0.0, 0.625, 0.25, 0.375, 0.25, 0.375, 0.25, 0.625, 0.25, 0.625, 0.5, 0.375, 0.5, 0.375, 0.5, 0.625, 0.5, 0.625, 0.75, 0.375, 0.75, 0.375, 0.75, 0.625, 0.75, 0.625, 1.0, 0.375, 1.0, 0.125, 0.5, 0.375, 0.5, 0.375, 0.75, 0.125, 0.75, 0.625, 0.5, 0.875, 0.5, 0.875, 0.75, 0.625, 0.75])
me_cube_007.materials.append(mat_gray2)
me_cube_007.update()
me_cube_008 = bpy.data.meshes.new('Cube.008')
me_cube_008.from_pydata([(-1.0, -1.0, -1.0), (-1.0, -1.0, 1.0), (-1.0, 1.0, -1.0), (-1.0, 1.0, 1.0), (1.0, -1.0, -1.0), (1.0, -1.0, 1.0), (1.0, 1.0, -1.0), (1.0, 1.0, 1.0)], [], [(0, 1, 3, 2), (2, 3, 7, 6), (6, 7, 5, 4), (4, 5, 1, 0), (2, 6, 4, 0), (7, 3, 1, 5)])
_uv = me_cube_008.uv_layers.new(name='UVMap')
_uv.uv.foreach_set('vector', [0.375, 0.0, 0.625, 0.0, 0.625, 0.25, 0.375, 0.25, 0.375, 0.25, 0.625, 0.25, 0.625, 0.5, 0.375, 0.5, 0.375, 0.5, 0.625, 0.5, 0.625, 0.75, 0.375, 0.75, 0.375, 0.75, 0.625, 0.75, 0.625, 1.0, 0.375, 1.0, 0.125, 0.5, 0.375, 0.5, 0.375, 0.75, 0.125, 0.75, 0.625, 0.5, 0.875, 0.5, 0.875, 0.75, 0.625, 0.75])
me_cube_008.materials.append(mat_gray2)
me_cube_008.update()
me_cube_009 = bpy.data.meshes.new('Cube.009')
me_cube_009.from_pydata([(-1.0, -1.0, -1.0), (-1.0, -1.0, 1.0), (-1.0, 1.0, -1.0), (-1.0, 1.0, 1.0), (1.0, -1.0, -1.0), (1.0, -1.0, 1.0), (1.0, 1.0, -1.0), (1.0, 1.0, 1.0)], [], [(0, 1, 3, 2), (2, 3, 7, 6), (6, 7, 5, 4), (4, 5, 1, 0), (2, 6, 4, 0), (7, 3, 1, 5)])
_uv = me_cube_009.uv_layers.new(name='UVMap')
_uv.uv.foreach_set('vector', [0.375, 0.0, 0.625, 0.0, 0.625, 0.25, 0.375, 0.25, 0.375, 0.25, 0.625, 0.25, 0.625, 0.5, 0.375, 0.5, 0.375, 0.5, 0.625, 0.5, 0.625, 0.75, 0.375, 0.75, 0.375, 0.75, 0.625, 0.75, 0.625, 1.0, 0.375, 1.0, 0.125, 0.5, 0.375, 0.5, 0.375, 0.75, 0.125, 0.75, 0.625, 0.5, 0.875, 0.5, 0.875, 0.75, 0.625, 0.75])
me_cube_009.materials.append(mat_gray2)
me_cube_009.update()
me_cube_010 = bpy.data.meshes.new('Cube.010')
me_cube_010.from_pydata([(-1.0, -1.0, -1.0), (-1.0, -1.0, 1.0), (-1.0, 1.0, -1.0), (-1.0, 1.0, 1.0), (1.0, -1.0, -1.0), (1.0, -1.0, 1.0), (1.0, 1.0, -1.0), (1.0, 1.0, 1.0)], [], [(0, 1, 3, 2), (2, 3, 7, 6), (6, 7, 5, 4), (4, 5, 1, 0), (2, 6, 4, 0), (7, 3, 1, 5)])
_uv = me_cube_010.uv_layers.new(name='UVMap')
_uv.uv.foreach_set('vector', [0.375, 0.0, 0.625, 0.0, 0.625, 0.25, 0.375, 0.25, 0.375, 0.25, 0.625, 0.25, 0.625, 0.5, 0.375, 0.5, 0.375, 0.5, 0.625, 0.5, 0.625, 0.75, 0.375, 0.75, 0.375, 0.75, 0.625, 0.75, 0.625, 1.0, 0.375, 1.0, 0.125, 0.5, 0.375, 0.5, 0.375, 0.75, 0.125, 0.75, 0.625, 0.5, 0.875, 0.5, 0.875, 0.75, 0.625, 0.75])
me_cube_010.materials.append(mat_gray2_001)
me_cube_010.update()
me_cube_011 = bpy.data.meshes.new('Cube.011')
me_cube_011.from_pydata([(-1.0, -1.0, -1.0), (-1.0, -1.0, 1.0), (-1.0, 1.0, -1.0), (-1.0, 1.0, 1.0), (1.0, -1.0, -1.0), (1.0, -1.0, 1.0), (1.0, 1.0, -1.0), (1.0, 1.0, 1.0)], [], [(0, 1, 3, 2), (2, 3, 7, 6), (6, 7, 5, 4), (4, 5, 1, 0), (2, 6, 4, 0), (7, 3, 1, 5)])
_uv = me_cube_011.uv_layers.new(name='UVMap')
_uv.uv.foreach_set('vector', [0.375, 0.0, 0.625, 0.0, 0.625, 0.25, 0.375, 0.25, 0.375, 0.25, 0.625, 0.25, 0.625, 0.5, 0.375, 0.5, 0.375, 0.5, 0.625, 0.5, 0.625, 0.75, 0.375, 0.75, 0.375, 0.75, 0.625, 0.75, 0.625, 1.0, 0.375, 1.0, 0.125, 0.5, 0.375, 0.5, 0.375, 0.75, 0.125, 0.75, 0.625, 0.5, 0.875, 0.5, 0.875, 0.75, 0.625, 0.75])
me_cube_011.materials.append(mat_gray2_001)
me_cube_011.update()
me_cube_012 = bpy.data.meshes.new('Cube.012')
me_cube_012.from_pydata([(-1.0, -1.0, -1.0), (-1.0, -1.0, 1.0), (-1.0, 1.0, -1.0), (-1.0, 1.0, 1.0), (1.0, -1.0, -1.0), (1.0, -1.0, 1.0), (1.0, 1.0, -1.0), (1.0, 1.0, 1.0)], [], [(0, 1, 3, 2), (2, 3, 7, 6), (6, 7, 5, 4), (4, 5, 1, 0), (2, 6, 4, 0), (7, 3, 1, 5)])
_uv = me_cube_012.uv_layers.new(name='UVMap')
_uv.uv.foreach_set('vector', [0.375, 0.0, 0.625, 0.0, 0.625, 0.25, 0.375, 0.25, 0.375, 0.25, 0.625, 0.25, 0.625, 0.5, 0.375, 0.5, 0.375, 0.5, 0.625, 0.5, 0.625, 0.75, 0.375, 0.75, 0.375, 0.75, 0.625, 0.75, 0.625, 1.0, 0.375, 1.0, 0.125, 0.5, 0.375, 0.5, 0.375, 0.75, 0.125, 0.75, 0.625, 0.5, 0.875, 0.5, 0.875, 0.75, 0.625, 0.75])
me_cube_012.materials.append(mat_gray2_001)
me_cube_012.update()
me_cube_013 = bpy.data.meshes.new('Cube.013')
me_cube_013.from_pydata([(-1.0, -1.0, -1.0), (-1.0, -1.0, 1.0), (-1.0, 1.0, -1.0), (-1.0, 1.0, 1.0), (1.0, -1.0, -1.0), (1.0, -1.0, 1.0), (1.0, 1.0, -1.0), (1.0, 1.0, 1.0)], [], [(0, 1, 3, 2), (2, 3, 7, 6), (6, 7, 5, 4), (4, 5, 1, 0), (2, 6, 4, 0), (7, 3, 1, 5)])
_uv = me_cube_013.uv_layers.new(name='UVMap')
_uv.uv.foreach_set('vector', [0.375, 0.0, 0.625, 0.0, 0.625, 0.25, 0.375, 0.25, 0.375, 0.25, 0.625, 0.25, 0.625, 0.5, 0.375, 0.5, 0.375, 0.5, 0.625, 0.5, 0.625, 0.75, 0.375, 0.75, 0.375, 0.75, 0.625, 0.75, 0.625, 1.0, 0.375, 1.0, 0.125, 0.5, 0.375, 0.5, 0.375, 0.75, 0.125, 0.75, 0.625, 0.5, 0.875, 0.5, 0.875, 0.75, 0.625, 0.75])
me_cube_013.materials.append(mat_gray2_002)
me_cube_013.update()
me_cube_014 = bpy.data.meshes.new('Cube.014')
me_cube_014.from_pydata([(-1.0, -1.0, -1.0), (-1.0, -1.0, 1.0), (-1.0, 1.0, -1.0), (-1.0, 1.0, 1.0), (1.0, -1.0, -1.0), (1.0, -1.0, 1.0), (1.0, 1.0, -1.0), (1.0, 1.0, 1.0)], [], [(0, 1, 3, 2), (2, 3, 7, 6), (6, 7, 5, 4), (4, 5, 1, 0), (2, 6, 4, 0), (7, 3, 1, 5)])
_uv = me_cube_014.uv_layers.new(name='UVMap')
_uv.uv.foreach_set('vector', [0.375, 0.0, 0.625, 0.0, 0.625, 0.25, 0.375, 0.25, 0.375, 0.25, 0.625, 0.25, 0.625, 0.5, 0.375, 0.5, 0.375, 0.5, 0.625, 0.5, 0.625, 0.75, 0.375, 0.75, 0.375, 0.75, 0.625, 0.75, 0.625, 1.0, 0.375, 1.0, 0.125, 0.5, 0.375, 0.5, 0.375, 0.75, 0.125, 0.75, 0.625, 0.5, 0.875, 0.5, 0.875, 0.75, 0.625, 0.75])
me_cube_014.materials.append(mat_gray2_002)
me_cube_014.update()
me_cube_015 = bpy.data.meshes.new('Cube.015')
me_cube_015.from_pydata([(-1.0, -1.0, -1.0), (-1.0, -1.0, 1.0), (-1.0, 1.0, -1.0), (-1.0, 1.0, 1.0), (1.0, -1.0, -1.0), (1.0, -1.0, 1.0), (1.0, 1.0, -1.0), (1.0, 1.0, 1.0)], [], [(0, 1, 3, 2), (2, 3, 7, 6), (6, 7, 5, 4), (4, 5, 1, 0), (2, 6, 4, 0), (7, 3, 1, 5)])
_uv = me_cube_015.uv_layers.new(name='UVMap')
_uv.uv.foreach_set('vector', [0.375, 0.0, 0.625, 0.0, 0.625, 0.25, 0.375, 0.25, 0.375, 0.25, 0.625, 0.25, 0.625, 0.5, 0.375, 0.5, 0.375, 0.5, 0.625, 0.5, 0.625, 0.75, 0.375, 0.75, 0.375, 0.75, 0.625, 0.75, 0.625, 1.0, 0.375, 1.0, 0.125, 0.5, 0.375, 0.5, 0.375, 0.75, 0.125, 0.75, 0.625, 0.5, 0.875, 0.5, 0.875, 0.75, 0.625, 0.75])
me_cube_015.materials.append(mat_gray2_002)
me_cube_015.update()
me_cube_016 = bpy.data.meshes.new('Cube.016')
me_cube_016.from_pydata([(-1.0, -1.0, -1.0), (-1.0, -1.0, 1.0), (-1.0, 1.0, -1.0), (-1.0, 1.0, 1.0), (1.0, -1.0, -1.0), (1.0, -1.0, 1.0), (1.0, 1.0, -1.0), (1.0, 1.0, 1.0)], [], [(0, 1, 3, 2), (2, 3, 7, 6), (6, 7, 5, 4), (4, 5, 1, 0), (2, 6, 4, 0), (7, 3, 1, 5)])
_uv = me_cube_016.uv_layers.new(name='UVMap')
_uv.uv.foreach_set('vector', [0.375, 0.0, 0.625, 0.0, 0.625, 0.25, 0.375, 0.25, 0.375, 0.25, 0.625, 0.25, 0.625, 0.5, 0.375, 0.5, 0.375, 0.5, 0.625, 0.5, 0.625, 0.75, 0.375, 0.75, 0.375, 0.75, 0.625, 0.75, 0.625, 1.0, 0.375, 1.0, 0.125, 0.5, 0.375, 0.5, 0.375, 0.75, 0.125, 0.75, 0.625, 0.5, 0.875, 0.5, 0.875, 0.75, 0.625, 0.75])
me_cube_016.materials.append(mat_gray2_003)
me_cube_016.update()
me_cube_017 = bpy.data.meshes.new('Cube.017')
me_cube_017.from_pydata([(-1.0, -1.0, -1.0), (-1.0, -1.0, 1.0), (-1.0, 1.0, -1.0), (-1.0, 1.0, 1.0), (1.0, -1.0, -1.0), (1.0, -1.0, 1.0), (1.0, 1.0, -1.0), (1.0, 1.0, 1.0)], [], [(0, 1, 3, 2), (2, 3, 7, 6), (6, 7, 5, 4), (4, 5, 1, 0), (2, 6, 4, 0), (7, 3, 1, 5)])
_uv = me_cube_017.uv_layers.new(name='UVMap')
_uv.uv.foreach_set('vector', [0.375, 0.0, 0.625, 0.0, 0.625, 0.25, 0.375, 0.25, 0.375, 0.25, 0.625, 0.25, 0.625, 0.5, 0.375, 0.5, 0.375, 0.5, 0.625, 0.5, 0.625, 0.75, 0.375, 0.75, 0.375, 0.75, 0.625, 0.75, 0.625, 1.0, 0.375, 1.0, 0.125, 0.5, 0.375, 0.5, 0.375, 0.75, 0.125, 0.75, 0.625, 0.5, 0.875, 0.5, 0.875, 0.75, 0.625, 0.75])
me_cube_017.materials.append(mat_gray2_004)
me_cube_017.update()
me_cube_018 = bpy.data.meshes.new('Cube.018')
me_cube_018.from_pydata([(-1.0, -1.0, -1.0), (-1.0, -1.0, 1.0), (-1.0, 1.0, -1.0), (-1.0, 1.0, 1.0), (1.0, -1.0, -1.0), (1.0, -1.0, 1.0), (1.0, 1.0, -1.0), (1.0, 1.0, 1.0)], [], [(0, 1, 3, 2), (2, 3, 7, 6), (6, 7, 5, 4), (4, 5, 1, 0), (2, 6, 4, 0), (7, 3, 1, 5)])
_uv = me_cube_018.uv_layers.new(name='UVMap')
_uv.uv.foreach_set('vector', [0.375, 0.0, 0.625, 0.0, 0.625, 0.25, 0.375, 0.25, 0.375, 0.25, 0.625, 0.25, 0.625, 0.5, 0.375, 0.5, 0.375, 0.5, 0.625, 0.5, 0.625, 0.75, 0.375, 0.75, 0.375, 0.75, 0.625, 0.75, 0.625, 1.0, 0.375, 1.0, 0.125, 0.5, 0.375, 0.5, 0.375, 0.75, 0.125, 0.75, 0.625, 0.5, 0.875, 0.5, 0.875, 0.75, 0.625, 0.75])
me_cube_018.materials.append(mat_gray2_005)
me_cube_018.update()
me_cube_019 = bpy.data.meshes.new('Cube.019')
me_cube_019.from_pydata([(-1.0, -1.0, -1.0), (-1.0, -1.0, 1.0), (-1.0, 1.0, -1.0), (-1.0, 1.0, 1.0), (1.0, -1.0, -1.0), (1.0, -1.0, 1.0), (1.0, 1.0, -1.0), (1.0, 1.0, 1.0)], [], [(0, 1, 3, 2), (2, 3, 7, 6), (6, 7, 5, 4), (4, 5, 1, 0), (2, 6, 4, 0), (7, 3, 1, 5)])
_uv = me_cube_019.uv_layers.new(name='UVMap')
_uv.uv.foreach_set('vector', [0.375, 0.0, 0.625, 0.0, 0.625, 0.25, 0.375, 0.25, 0.375, 0.25, 0.625, 0.25, 0.625, 0.5, 0.375, 0.5, 0.375, 0.5, 0.625, 0.5, 0.625, 0.75, 0.375, 0.75, 0.375, 0.75, 0.625, 0.75, 0.625, 1.0, 0.375, 1.0, 0.125, 0.5, 0.375, 0.5, 0.375, 0.75, 0.125, 0.75, 0.625, 0.5, 0.875, 0.5, 0.875, 0.75, 0.625, 0.75])
me_cube_019.materials.append(mat_gray2_006)
me_cube_019.update()
me_cube_020 = bpy.data.meshes.new('Cube.020')
me_cube_020.from_pydata([(-1.0, -1.0, -1.0), (-1.0, -1.0, 1.0), (-1.0, 1.0, -1.0), (-1.0, 1.0, 1.0), (1.0, -1.0, -1.0), (1.0, -1.0, 1.0), (1.0, 1.0, -1.0), (1.0, 1.0, 1.0)], [], [(0, 1, 3, 2), (2, 3, 7, 6), (6, 7, 5, 4), (4, 5, 1, 0), (2, 6, 4, 0), (7, 3, 1, 5)])
_uv = me_cube_020.uv_layers.new(name='UVMap')
_uv.uv.foreach_set('vector', [0.375, 0.0, 0.625, 0.0, 0.625, 0.25, 0.375, 0.25, 0.375, 0.25, 0.625, 0.25, 0.625, 0.5, 0.375, 0.5, 0.375, 0.5, 0.625, 0.5, 0.625, 0.75, 0.375, 0.75, 0.375, 0.75, 0.625, 0.75, 0.625, 1.0, 0.375, 1.0, 0.125, 0.5, 0.375, 0.5, 0.375, 0.75, 0.125, 0.75, 0.625, 0.5, 0.875, 0.5, 0.875, 0.75, 0.625, 0.75])
me_cube_020.materials.append(mat_gray2_006)
me_cube_020.update()
me_cube_021 = bpy.data.meshes.new('Cube.021')
me_cube_021.from_pydata([(-1.0, -1.0, -1.0), (-1.0, -1.0, 1.0), (-1.0, 1.0, -1.0), (-1.0, 1.0, 1.0), (1.0, -1.0, -1.0), (1.0, -1.0, 1.0), (1.0, 1.0, -1.0), (1.0, 1.0, 1.0)], [], [(0, 1, 3, 2), (2, 3, 7, 6), (6, 7, 5, 4), (4, 5, 1, 0), (2, 6, 4, 0), (7, 3, 1, 5)])
_uv = me_cube_021.uv_layers.new(name='UVMap')
_uv.uv.foreach_set('vector', [0.375, 0.0, 0.625, 0.0, 0.625, 0.25, 0.375, 0.25, 0.375, 0.25, 0.625, 0.25, 0.625, 0.5, 0.375, 0.5, 0.375, 0.5, 0.625, 0.5, 0.625, 0.75, 0.375, 0.75, 0.375, 0.75, 0.625, 0.75, 0.625, 1.0, 0.375, 1.0, 0.125, 0.5, 0.375, 0.5, 0.375, 0.75, 0.125, 0.75, 0.625, 0.5, 0.875, 0.5, 0.875, 0.75, 0.625, 0.75])
me_cube_021.materials.append(mat_gray2_006)
me_cube_021.update()
me_cube_022 = bpy.data.meshes.new('Cube.022')
me_cube_022.from_pydata([(-1.0, -1.0, -1.0), (-1.0, -1.0, 1.0), (-1.0, 1.0, -1.0), (-1.0, 1.0, 1.0), (1.0, -1.0, -1.0), (1.0, -1.0, 1.0), (1.0, 1.0, -1.0), (1.0, 1.0, 1.0)], [], [(0, 1, 3, 2), (2, 3, 7, 6), (6, 7, 5, 4), (4, 5, 1, 0), (2, 6, 4, 0), (7, 3, 1, 5)])
_uv = me_cube_022.uv_layers.new(name='UVMap')
_uv.uv.foreach_set('vector', [0.375, 0.0, 0.625, 0.0, 0.625, 0.25, 0.375, 0.25, 0.375, 0.25, 0.625, 0.25, 0.625, 0.5, 0.375, 0.5, 0.375, 0.5, 0.625, 0.5, 0.625, 0.75, 0.375, 0.75, 0.375, 0.75, 0.625, 0.75, 0.625, 1.0, 0.375, 1.0, 0.125, 0.5, 0.375, 0.5, 0.375, 0.75, 0.125, 0.75, 0.625, 0.5, 0.875, 0.5, 0.875, 0.75, 0.625, 0.75])
me_cube_022.materials.append(mat_gray2_007)
me_cube_022.update()
me_cube_023 = bpy.data.meshes.new('Cube.023')
me_cube_023.from_pydata([(-1.0, -1.0, -1.0), (-1.0, -1.0, 1.0), (-1.0, 1.0, -1.0), (-1.0, 1.0, 1.0), (1.0, -1.0, -1.0), (1.0, -1.0, 1.0), (1.0, 1.0, -1.0), (1.0, 1.0, 1.0)], [], [(0, 1, 3, 2), (2, 3, 7, 6), (6, 7, 5, 4), (4, 5, 1, 0), (2, 6, 4, 0), (7, 3, 1, 5)])
_uv = me_cube_023.uv_layers.new(name='UVMap')
_uv.uv.foreach_set('vector', [0.375, 0.0, 0.625, 0.0, 0.625, 0.25, 0.375, 0.25, 0.375, 0.25, 0.625, 0.25, 0.625, 0.5, 0.375, 0.5, 0.375, 0.5, 0.625, 0.5, 0.625, 0.75, 0.375, 0.75, 0.375, 0.75, 0.625, 0.75, 0.625, 1.0, 0.375, 1.0, 0.125, 0.5, 0.375, 0.5, 0.375, 0.75, 0.125, 0.75, 0.625, 0.5, 0.875, 0.5, 0.875, 0.75, 0.625, 0.75])
me_cube_023.materials.append(mat_gray2_007)
me_cube_023.update()
me_cube_024 = bpy.data.meshes.new('Cube.024')
me_cube_024.from_pydata([(-1.0, -1.0, -1.0), (-1.0, -1.0, 1.0), (-1.0, 1.0, -1.0), (-1.0, 1.0, 1.0), (1.0, -1.0, -1.0), (1.0, -1.0, 1.0), (1.0, 1.0, -1.0), (1.0, 1.0, 1.0)], [], [(0, 1, 3, 2), (2, 3, 7, 6), (6, 7, 5, 4), (4, 5, 1, 0), (2, 6, 4, 0), (7, 3, 1, 5)])
_uv = me_cube_024.uv_layers.new(name='UVMap')
_uv.uv.foreach_set('vector', [0.375, 0.0, 0.625, 0.0, 0.625, 0.25, 0.375, 0.25, 0.375, 0.25, 0.625, 0.25, 0.625, 0.5, 0.375, 0.5, 0.375, 0.5, 0.625, 0.5, 0.625, 0.75, 0.375, 0.75, 0.375, 0.75, 0.625, 0.75, 0.625, 1.0, 0.375, 1.0, 0.125, 0.5, 0.375, 0.5, 0.375, 0.75, 0.125, 0.75, 0.625, 0.5, 0.875, 0.5, 0.875, 0.75, 0.625, 0.75])
me_cube_024.materials.append(mat_gray2_007)
me_cube_024.update()
me_cube_025 = bpy.data.meshes.new('Cube.025')
me_cube_025.from_pydata([(-1.0, -1.0, -1.0), (-1.0, -1.0, 1.0), (-1.0, 1.0, -1.0), (-1.0, 1.0, 1.0), (1.0, -1.0, -1.0), (1.0, -1.0, 1.0), (1.0, 1.0, -1.0), (1.0, 1.0, 1.0)], [], [(0, 1, 3, 2), (2, 3, 7, 6), (6, 7, 5, 4), (4, 5, 1, 0), (2, 6, 4, 0), (7, 3, 1, 5)])
_uv = me_cube_025.uv_layers.new(name='UVMap')
_uv.uv.foreach_set('vector', [0.375, 0.0, 0.625, 0.0, 0.625, 0.25, 0.375, 0.25, 0.375, 0.25, 0.625, 0.25, 0.625, 0.5, 0.375, 0.5, 0.375, 0.5, 0.625, 0.5, 0.625, 0.75, 0.375, 0.75, 0.375, 0.75, 0.625, 0.75, 0.625, 1.0, 0.375, 1.0, 0.125, 0.5, 0.375, 0.5, 0.375, 0.75, 0.125, 0.75, 0.625, 0.5, 0.875, 0.5, 0.875, 0.75, 0.625, 0.75])
me_cube_025.materials.append(mat_gray2_007)
me_cube_025.update()
me_cube_026 = bpy.data.meshes.new('Cube.026')
me_cube_026.from_pydata([(-1.0, -1.0, -1.0), (-1.0, -1.0, 1.0), (-1.0, 1.0, -1.0), (-1.0, 1.0, 1.0), (1.0, -1.0, -1.0), (1.0, -1.0, 1.0), (1.0, 1.0, -1.0), (1.0, 1.0, 1.0)], [], [(0, 1, 3, 2), (2, 3, 7, 6), (6, 7, 5, 4), (4, 5, 1, 0), (2, 6, 4, 0), (7, 3, 1, 5)])
_uv = me_cube_026.uv_layers.new(name='UVMap')
_uv.uv.foreach_set('vector', [0.375, 0.0, 0.625, 0.0, 0.625, 0.25, 0.375, 0.25, 0.375, 0.25, 0.625, 0.25, 0.625, 0.5, 0.375, 0.5, 0.375, 0.5, 0.625, 0.5, 0.625, 0.75, 0.375, 0.75, 0.375, 0.75, 0.625, 0.75, 0.625, 1.0, 0.375, 1.0, 0.125, 0.5, 0.375, 0.5, 0.375, 0.75, 0.125, 0.75, 0.625, 0.5, 0.875, 0.5, 0.875, 0.75, 0.625, 0.75])
me_cube_026.materials.append(mat_gray2_008)
me_cube_026.update()
me_cube_027 = bpy.data.meshes.new('Cube.027')
me_cube_027.from_pydata([(-1.0, -1.0, -1.0), (-1.0, -1.0, 1.0), (-1.0, 1.0, -1.0), (-1.0, 1.0, 1.0), (1.0, -1.0, -1.0), (1.0, -1.0, 1.0), (1.0, 1.0, -1.0), (1.0, 1.0, 1.0)], [], [(0, 1, 3, 2), (2, 3, 7, 6), (6, 7, 5, 4), (4, 5, 1, 0), (2, 6, 4, 0), (7, 3, 1, 5)])
_uv = me_cube_027.uv_layers.new(name='UVMap')
_uv.uv.foreach_set('vector', [0.375, 0.0, 0.625, 0.0, 0.625, 0.25, 0.375, 0.25, 0.375, 0.25, 0.625, 0.25, 0.625, 0.5, 0.375, 0.5, 0.375, 0.5, 0.625, 0.5, 0.625, 0.75, 0.375, 0.75, 0.375, 0.75, 0.625, 0.75, 0.625, 1.0, 0.375, 1.0, 0.125, 0.5, 0.375, 0.5, 0.375, 0.75, 0.125, 0.75, 0.625, 0.5, 0.875, 0.5, 0.875, 0.75, 0.625, 0.75])
me_cube_027.materials.append(mat_gray2_009)
me_cube_027.update()
me_cube_028 = bpy.data.meshes.new('Cube.028')
me_cube_028.from_pydata([(-1.0, -1.0, -1.0), (-1.0, -1.0, 1.0), (-1.0, 1.0, -1.0), (-1.0, 1.0, 1.0), (1.0, -1.0, -1.0), (1.0, -1.0, 1.0), (1.0, 1.0, -1.0), (1.0, 1.0, 1.0)], [], [(0, 1, 3, 2), (2, 3, 7, 6), (6, 7, 5, 4), (4, 5, 1, 0), (2, 6, 4, 0), (7, 3, 1, 5)])
_uv = me_cube_028.uv_layers.new(name='UVMap')
_uv.uv.foreach_set('vector', [0.375, 0.0, 0.625, 0.0, 0.625, 0.25, 0.375, 0.25, 0.375, 0.25, 0.625, 0.25, 0.625, 0.5, 0.375, 0.5, 0.375, 0.5, 0.625, 0.5, 0.625, 0.75, 0.375, 0.75, 0.375, 0.75, 0.625, 0.75, 0.625, 1.0, 0.375, 1.0, 0.125, 0.5, 0.375, 0.5, 0.375, 0.75, 0.125, 0.75, 0.625, 0.5, 0.875, 0.5, 0.875, 0.75, 0.625, 0.75])
me_cube_028.materials.append(mat_gray2_010)
me_cube_028.update()
me_cube_029 = bpy.data.meshes.new('Cube.029')
me_cube_029.from_pydata([(-1.0, -1.0, -1.0), (-1.0, -1.0, 1.0), (-1.0, 1.0, -1.0), (-1.0, 1.0, 1.0), (1.0, -1.0, -1.0), (1.0, -1.0, 1.0), (1.0, 1.0, -1.0), (1.0, 1.0, 1.0)], [], [(0, 1, 3, 2), (2, 3, 7, 6), (6, 7, 5, 4), (4, 5, 1, 0), (2, 6, 4, 0), (7, 3, 1, 5)])
_uv = me_cube_029.uv_layers.new(name='UVMap')
_uv.uv.foreach_set('vector', [0.375, 0.0, 0.625, 0.0, 0.625, 0.25, 0.375, 0.25, 0.375, 0.25, 0.625, 0.25, 0.625, 0.5, 0.375, 0.5, 0.375, 0.5, 0.625, 0.5, 0.625, 0.75, 0.375, 0.75, 0.375, 0.75, 0.625, 0.75, 0.625, 1.0, 0.375, 1.0, 0.125, 0.5, 0.375, 0.5, 0.375, 0.75, 0.125, 0.75, 0.625, 0.5, 0.875, 0.5, 0.875, 0.75, 0.625, 0.75])
me_cube_029.materials.append(mat_gray2_011)
me_cube_029.update()
me_cube_030 = bpy.data.meshes.new('Cube.030')
me_cube_030.from_pydata([(-1.0, -1.0, -1.0), (-1.0, -1.0, 1.0), (-1.0, 1.0, -1.0), (-1.0, 1.0, 1.0), (1.0, -1.0, -1.0), (1.0, -1.0, 1.0), (1.0, 1.0, -1.0), (1.0, 1.0, 1.0)], [], [(0, 1, 3, 2), (2, 3, 7, 6), (6, 7, 5, 4), (4, 5, 1, 0), (2, 6, 4, 0), (7, 3, 1, 5)])
_uv = me_cube_030.uv_layers.new(name='UVMap')
_uv.uv.foreach_set('vector', [0.375, 0.0, 0.625, 0.0, 0.625, 0.25, 0.375, 0.25, 0.375, 0.25, 0.625, 0.25, 0.625, 0.5, 0.375, 0.5, 0.375, 0.5, 0.625, 0.5, 0.625, 0.75, 0.375, 0.75, 0.375, 0.75, 0.625, 0.75, 0.625, 1.0, 0.375, 1.0, 0.125, 0.5, 0.375, 0.5, 0.375, 0.75, 0.125, 0.75, 0.625, 0.5, 0.875, 0.5, 0.875, 0.75, 0.625, 0.75])
me_cube_030.materials.append(mat_gray2_011)
me_cube_030.update()
me_cube_031 = bpy.data.meshes.new('Cube.031')
me_cube_031.from_pydata([(-1.0, -1.0, -1.0), (-1.0, -1.0, 1.0), (-1.0, 1.0, -1.0), (-1.0, 1.0, 1.0), (1.0, -1.0, -1.0), (1.0, -1.0, 1.0), (1.0, 1.0, -1.0), (1.0, 1.0, 1.0)], [], [(0, 1, 3, 2), (2, 3, 7, 6), (6, 7, 5, 4), (4, 5, 1, 0), (2, 6, 4, 0), (7, 3, 1, 5)])
_uv = me_cube_031.uv_layers.new(name='UVMap')
_uv.uv.foreach_set('vector', [0.375, 0.0, 0.625, 0.0, 0.625, 0.25, 0.375, 0.25, 0.375, 0.25, 0.625, 0.25, 0.625, 0.5, 0.375, 0.5, 0.375, 0.5, 0.625, 0.5, 0.625, 0.75, 0.375, 0.75, 0.375, 0.75, 0.625, 0.75, 0.625, 1.0, 0.375, 1.0, 0.125, 0.5, 0.375, 0.5, 0.375, 0.75, 0.125, 0.75, 0.625, 0.5, 0.875, 0.5, 0.875, 0.75, 0.625, 0.75])
me_cube_031.materials.append(mat_gray2_011)
me_cube_031.update()
me_cube_032 = bpy.data.meshes.new('Cube.032')
me_cube_032.from_pydata([(-1.0, -1.0, -1.0), (-1.0, -1.0, 1.0), (-1.0, 1.0, -1.0), (-1.0, 1.0, 1.0), (1.0, -1.0, -1.0), (1.0, -1.0, 1.0), (1.0, 1.0, -1.0), (1.0, 1.0, 1.0)], [], [(0, 1, 3, 2), (2, 3, 7, 6), (6, 7, 5, 4), (4, 5, 1, 0), (2, 6, 4, 0), (7, 3, 1, 5)])
_uv = me_cube_032.uv_layers.new(name='UVMap')
_uv.uv.foreach_set('vector', [0.375, 0.0, 0.625, 0.0, 0.625, 0.25, 0.375, 0.25, 0.375, 0.25, 0.625, 0.25, 0.625, 0.5, 0.375, 0.5, 0.375, 0.5, 0.625, 0.5, 0.625, 0.75, 0.375, 0.75, 0.375, 0.75, 0.625, 0.75, 0.625, 1.0, 0.375, 1.0, 0.125, 0.5, 0.375, 0.5, 0.375, 0.75, 0.125, 0.75, 0.625, 0.5, 0.875, 0.5, 0.875, 0.75, 0.625, 0.75])
me_cube_032.materials.append(mat_gray2_012)
me_cube_032.update()
me_cube_033 = bpy.data.meshes.new('Cube.033')
me_cube_033.from_pydata([(-1.0, -1.0, -1.0), (-1.0, -1.0, 1.0), (-1.0, 1.0, -1.0), (-1.0, 1.0, 1.0), (1.0, -1.0, -1.0), (1.0, -1.0, 1.0), (1.0, 1.0, -1.0), (1.0, 1.0, 1.0)], [], [(0, 1, 3, 2), (2, 3, 7, 6), (6, 7, 5, 4), (4, 5, 1, 0), (2, 6, 4, 0), (7, 3, 1, 5)])
_uv = me_cube_033.uv_layers.new(name='UVMap')
_uv.uv.foreach_set('vector', [0.375, 0.0, 0.625, 0.0, 0.625, 0.25, 0.375, 0.25, 0.375, 0.25, 0.625, 0.25, 0.625, 0.5, 0.375, 0.5, 0.375, 0.5, 0.625, 0.5, 0.625, 0.75, 0.375, 0.75, 0.375, 0.75, 0.625, 0.75, 0.625, 1.0, 0.375, 1.0, 0.125, 0.5, 0.375, 0.5, 0.375, 0.75, 0.125, 0.75, 0.625, 0.5, 0.875, 0.5, 0.875, 0.75, 0.625, 0.75])
me_cube_033.materials.append(mat_gray2_012)
me_cube_033.update()
me_cube_034 = bpy.data.meshes.new('Cube.034')
me_cube_034.from_pydata([(-1.0, -1.0, -1.0), (-1.0, -1.0, 1.0), (-1.0, 1.0, -1.0), (-1.0, 1.0, 1.0), (1.0, -1.0, -1.0), (1.0, -1.0, 1.0), (1.0, 1.0, -1.0), (1.0, 1.0, 1.0)], [], [(0, 1, 3, 2), (2, 3, 7, 6), (6, 7, 5, 4), (4, 5, 1, 0), (2, 6, 4, 0), (7, 3, 1, 5)])
_uv = me_cube_034.uv_layers.new(name='UVMap')
_uv.uv.foreach_set('vector', [0.375, 0.0, 0.625, 0.0, 0.625, 0.25, 0.375, 0.25, 0.375, 0.25, 0.625, 0.25, 0.625, 0.5, 0.375, 0.5, 0.375, 0.5, 0.625, 0.5, 0.625, 0.75, 0.375, 0.75, 0.375, 0.75, 0.625, 0.75, 0.625, 1.0, 0.375, 1.0, 0.125, 0.5, 0.375, 0.5, 0.375, 0.75, 0.125, 0.75, 0.625, 0.5, 0.875, 0.5, 0.875, 0.75, 0.625, 0.75])
me_cube_034.materials.append(mat_gray2_012)
me_cube_034.update()
me_cube_035 = bpy.data.meshes.new('Cube.035')
me_cube_035.from_pydata([(-1.0, -1.0, -1.0), (-1.0, -1.0, 1.0), (-1.0, 1.0, -1.0), (-1.0, 1.0, 1.0), (1.0, -1.0, -1.0), (1.0, -1.0, 1.0), (1.0, 1.0, -1.0), (1.0, 1.0, 1.0)], [], [(0, 1, 3, 2), (2, 3, 7, 6), (6, 7, 5, 4), (4, 5, 1, 0), (2, 6, 4, 0), (7, 3, 1, 5)])
_uv = me_cube_035.uv_layers.new(name='UVMap')
_uv.uv.foreach_set('vector', [0.375, 0.0, 0.625, 0.0, 0.625, 0.25, 0.375, 0.25, 0.375, 0.25, 0.625, 0.25, 0.625, 0.5, 0.375, 0.5, 0.375, 0.5, 0.625, 0.5, 0.625, 0.75, 0.375, 0.75, 0.375, 0.75, 0.625, 0.75, 0.625, 1.0, 0.375, 1.0, 0.125, 0.5, 0.375, 0.5, 0.375, 0.75, 0.125, 0.75, 0.625, 0.5, 0.875, 0.5, 0.875, 0.75, 0.625, 0.75])
me_cube_035.materials.append(mat_gray2_013)
me_cube_035.update()
me_cube_036 = bpy.data.meshes.new('Cube.036')
me_cube_036.from_pydata([(-1.0, -1.0, -1.0), (-1.0, -1.0, 1.0), (-1.0, 1.0, -1.0), (-1.0, 1.0, 1.0), (1.0, -1.0, -1.0), (1.0, -1.0, 1.0), (1.0, 1.0, -1.0), (1.0, 1.0, 1.0)], [], [(0, 1, 3, 2), (2, 3, 7, 6), (6, 7, 5, 4), (4, 5, 1, 0), (2, 6, 4, 0), (7, 3, 1, 5)])
_uv = me_cube_036.uv_layers.new(name='UVMap')
_uv.uv.foreach_set('vector', [0.375, 0.0, 0.625, 0.0, 0.625, 0.25, 0.375, 0.25, 0.375, 0.25, 0.625, 0.25, 0.625, 0.5, 0.375, 0.5, 0.375, 0.5, 0.625, 0.5, 0.625, 0.75, 0.375, 0.75, 0.375, 0.75, 0.625, 0.75, 0.625, 1.0, 0.375, 1.0, 0.125, 0.5, 0.375, 0.5, 0.375, 0.75, 0.125, 0.75, 0.625, 0.5, 0.875, 0.5, 0.875, 0.75, 0.625, 0.75])
me_cube_036.materials.append(mat_gray2_013)
me_cube_036.update()
me_cube_037 = bpy.data.meshes.new('Cube.037')
me_cube_037.from_pydata([(-1.0, -1.0, -1.0), (-1.0, -1.0, 1.0), (-1.0, 1.0, -1.0), (-1.0, 1.0, 1.0), (1.0, -1.0, -1.0), (1.0, -1.0, 1.0), (1.0, 1.0, -1.0), (1.0, 1.0, 1.0)], [], [(0, 1, 3, 2), (2, 3, 7, 6), (6, 7, 5, 4), (4, 5, 1, 0), (2, 6, 4, 0), (7, 3, 1, 5)])
_uv = me_cube_037.uv_layers.new(name='UVMap')
_uv.uv.foreach_set('vector', [0.375, 0.0, 0.625, 0.0, 0.625, 0.25, 0.375, 0.25, 0.375, 0.25, 0.625, 0.25, 0.625, 0.5, 0.375, 0.5, 0.375, 0.5, 0.625, 0.5, 0.625, 0.75, 0.375, 0.75, 0.375, 0.75, 0.625, 0.75, 0.625, 1.0, 0.375, 1.0, 0.125, 0.5, 0.375, 0.5, 0.375, 0.75, 0.125, 0.75, 0.625, 0.5, 0.875, 0.5, 0.875, 0.75, 0.625, 0.75])
me_cube_037.materials.append(mat_gray2_013)
me_cube_037.update()
me_cube_038 = bpy.data.meshes.new('Cube.038')
me_cube_038.from_pydata([(-1.0, -1.0, -1.0), (-1.0, -1.0, 1.0), (-1.0, 1.0, -1.0), (-1.0, 1.0, 1.0), (1.0, -1.0, -1.0), (1.0, -1.0, 1.0), (1.0, 1.0, -1.0), (1.0, 1.0, 1.0)], [], [(0, 1, 3, 2), (2, 3, 7, 6), (6, 7, 5, 4), (4, 5, 1, 0), (2, 6, 4, 0), (7, 3, 1, 5)])
_uv = me_cube_038.uv_layers.new(name='UVMap')
_uv.uv.foreach_set('vector', [0.375, 0.0, 0.625, 0.0, 0.625, 0.25, 0.375, 0.25, 0.375, 0.25, 0.625, 0.25, 0.625, 0.5, 0.375, 0.5, 0.375, 0.5, 0.625, 0.5, 0.625, 0.75, 0.375, 0.75, 0.375, 0.75, 0.625, 0.75, 0.625, 1.0, 0.375, 1.0, 0.125, 0.5, 0.375, 0.5, 0.375, 0.75, 0.125, 0.75, 0.625, 0.5, 0.875, 0.5, 0.875, 0.75, 0.625, 0.75])
me_cube_038.materials.append(mat_gray2_013)
me_cube_038.update()

# ---- objects
ob_cylinder = bpy.data.objects.new('Cylinder', me_cylinder)
ob_cylinder_001 = bpy.data.objects.new('Cylinder.001', me_cylinder_001)
ob_cube = bpy.data.objects.new('Cube', me_cube_001)
ob_cube_001 = bpy.data.objects.new('Cube.001', me_cube_002)
ob_cube_002 = bpy.data.objects.new('Cube.002', me_cube_003)
ob_cube_003 = bpy.data.objects.new('Cube.003', me_cube_004)
ob_cube_004 = bpy.data.objects.new('Cube.004', me_cube_005)
ob_cylinder_002 = bpy.data.objects.new('Cylinder.002', me_cylinder_002)
ob_cone = bpy.data.objects.new('Cone', me_cone)
ob_cone_001 = bpy.data.objects.new('Cone.001', me_cone_001)
ob_cone_002 = bpy.data.objects.new('Cone.002', me_cone_002)
ob_cone_003 = bpy.data.objects.new('Cone.003', me_cone_003)
ob_cone_004 = bpy.data.objects.new('Cone.004', me_cone_004)
ob_cone_005 = bpy.data.objects.new('Cone.005', me_cone_005)
ob_cylinder_003 = bpy.data.objects.new('Cylinder.003', me_cylinder_003)
ob_cylinder_004 = bpy.data.objects.new('Cylinder.004', me_cylinder_004)
ob_cylinder_005 = bpy.data.objects.new('Cylinder.005', me_cylinder_005)
ob_cylinder_006 = bpy.data.objects.new('Cylinder.006', me_cylinder_006)
ob_cube_005 = bpy.data.objects.new('Cube.005', me_cube_006)
ob_cube_006 = bpy.data.objects.new('Cube.006', me_cube_007)
ob_cube_007 = bpy.data.objects.new('Cube.007', me_cube_008)
ob_cube_008 = bpy.data.objects.new('Cube.008', me_cube_009)
ob_cube_009 = bpy.data.objects.new('Cube.009', me_cube_010)
ob_cube_010 = bpy.data.objects.new('Cube.010', me_cube_011)
ob_cube_011 = bpy.data.objects.new('Cube.011', me_cube_012)
ob_cube_012 = bpy.data.objects.new('Cube.012', me_cube_013)
ob_cube_013 = bpy.data.objects.new('Cube.013', me_cube_014)
ob_cube_014 = bpy.data.objects.new('Cube.014', me_cube_015)
ob_cube_015 = bpy.data.objects.new('Cube.015', me_cube_016)
ob_cube_016 = bpy.data.objects.new('Cube.016', me_cube_017)
ob_cube_017 = bpy.data.objects.new('Cube.017', me_cube_018)
ob_cube_018 = bpy.data.objects.new('Cube.018', me_cube_019)
ob_cube_019 = bpy.data.objects.new('Cube.019', me_cube_020)
ob_cube_020 = bpy.data.objects.new('Cube.020', me_cube_021)
ob_cube_021 = bpy.data.objects.new('Cube.021', me_cube_022)
ob_cube_022 = bpy.data.objects.new('Cube.022', me_cube_023)
ob_cube_023 = bpy.data.objects.new('Cube.023', me_cube_024)
ob_cube_024 = bpy.data.objects.new('Cube.024', me_cube_025)
ob_cube_025 = bpy.data.objects.new('Cube.025', me_cube_026)
ob_cube_026 = bpy.data.objects.new('Cube.026', me_cube_027)
ob_cube_027 = bpy.data.objects.new('Cube.027', me_cube_028)
ob_cube_028 = bpy.data.objects.new('Cube.028', me_cube_029)
ob_cube_029 = bpy.data.objects.new('Cube.029', me_cube_030)
ob_cube_030 = bpy.data.objects.new('Cube.030', me_cube_031)
ob_cube_031 = bpy.data.objects.new('Cube.031', me_cube_032)
ob_cube_032 = bpy.data.objects.new('Cube.032', me_cube_033)
ob_cube_033 = bpy.data.objects.new('Cube.033', me_cube_034)
ob_cube_034 = bpy.data.objects.new('Cube.034', me_cube_035)
ob_cube_035 = bpy.data.objects.new('Cube.035', me_cube_036)
ob_cube_036 = bpy.data.objects.new('Cube.036', me_cube_037)
ob_cube_037 = bpy.data.objects.new('Cube.037', me_cube_038)

# ---- transforms, parenting, visibility, modifiers, constraints
ob_cylinder.location = (0.0, 0.0, 10.99)
ob_cylinder.scale = (6.506, 6.506, 11.51)
ob_cylinder_001.location = (0.0, 0.0, 21.78)
ob_cylinder_001.rotation_euler = (0.0, -0.0, -0.006792)
ob_cylinder_001.scale = (7.321, 7.321, -0.8387)
ob_cube.location = (-1.514, -0.01706, 0.151)
ob_cube.scale = (1.0, 6.165, 0.676)
ob_cube_001.location = (4.255, 0.3989, -0.2817)
ob_cube_001.scale = (1.0, 3.786, 0.4316)
ob_cube_002.location = (1.242, 0.3882, -0.1541)
ob_cube_002.rotation_euler = (0.0, -0.0, 0.2745)
ob_cube_002.scale = (1.019, 7.294, 0.4316)
ob_cube_003.location = (-4.123, -1.074, 0.1278)
ob_cube_003.rotation_euler = (0.0, -0.0, 0.09529)
ob_cube_003.scale = (0.9945, 4.59, 0.5867)
ob_cube_004.location = (-0.2391, 0.6852, 0.1718)
ob_cube_004.rotation_euler = (0.0, -0.0, -1.459)
ob_cube_004.scale = (1.019, 7.294, 0.7084)
ob_cylinder_002.location = (0.0, 0.0, 11.85)
ob_cylinder_002.scale = (5.077, 5.077, 12.48)
ob_cone.location = (0.0, 0.0, 32.76)
ob_cone.scale = (6.893, 6.893, 11.04)
ob_cone_001.location = (5.118, -1.654, 17.92)
ob_cone_001.scale = (2.787, 2.787, 1.693)
ob_cone_002.location = (-4.986, -1.683, 18.2)
ob_cone_002.rotation_euler = (0.0, -0.0, -2.531)
ob_cone_002.scale = (2.787, 2.787, 1.693)
ob_cone_003.location = (0.1559, -5.215, 18.23)
ob_cone_003.rotation_euler = (0.0, -0.0, -1.214)
ob_cone_003.scale = (2.787, 2.787, 1.693)
ob_cone_004.location = (2.893, 4.038, 18.25)
ob_cone_004.rotation_euler = (0.0, -0.0, -5.069)
ob_cone_004.scale = (2.787, 2.787, 1.693)
ob_cone_005.location = (-3.172, 4.068, 18.41)
ob_cone_005.rotation_euler = (0.0, -0.0, -3.731)
ob_cone_005.scale = (2.787, 2.787, 1.693)
ob_cylinder_003.location = (0.0, 0.0, 25.8)
ob_cylinder_003.scale = (5.891, 5.891, 0.4121)
ob_cylinder_004.location = (0.0, 0.0, 30.24)
ob_cylinder_004.scale = (4.341, 4.341, 0.3037)
ob_cylinder_005.location = (0.0, 0.0, 33.95)
ob_cylinder_005.scale = (3.168, 3.168, 0.3703)
ob_cylinder_006.location = (0.0, 0.0, 38.05)
ob_cylinder_006.scale = (1.928, 1.928, 0.2952)
ob_cube_005.location = (5.433, -0.03825, 7.558)
ob_cube_005.rotation_euler = (0.0, -0.0, -0.3022)
ob_cube_005.scale = (0.2709, 0.9794, 0.389)
ob_cube_006.location = (5.088, -1.134, 6.566)
ob_cube_006.rotation_euler = (0.0, -0.0, -0.3022)
ob_cube_006.scale = (0.2153, 0.7781, 0.309)
ob_cube_007.location = (5.858, 0.9599, 6.528)
ob_cube_007.rotation_euler = (0.0, -0.0, -0.3022)
ob_cube_007.scale = (0.2709, 0.9794, 0.389)
ob_cube_008.location = (4.398, -3.202, 2.699)
ob_cube_008.rotation_euler = (0.0, -0.0, -0.3022)
ob_cube_008.scale = (0.2709, 0.9794, 0.389)
ob_cube_009.location = (4.175, -4.0, 19.94)
ob_cube_009.rotation_euler = (0.0, -0.0, -0.3022)
ob_cube_009.scale = (-0.1801, -0.6512, -0.2586)
ob_cube_010.location = (4.687, -2.607, 19.91)
ob_cube_010.rotation_euler = (0.0, -0.0, -0.3022)
ob_cube_010.scale = (-0.1431, -0.5174, -0.2055)
ob_cube_011.location = (4.457, -3.336, 19.25)
ob_cube_011.rotation_euler = (0.0, -0.0, -0.3022)
ob_cube_011.scale = (-0.1801, -0.6512, -0.2586)
ob_cube_012.location = (-1.701, -5.296, 7.019)
ob_cube_012.rotation_euler = (0.0, -0.0, -1.539)
ob_cube_012.scale = (-0.2093, -0.7565, -0.3004)
ob_cube_013.location = (0.02233, -5.327, 6.99)
ob_cube_013.rotation_euler = (0.0, -0.0, -1.539)
ob_cube_013.scale = (-0.1663, -0.601, -0.2387)
ob_cube_014.location = (-0.8648, -5.353, 6.224)
ob_cube_014.rotation_euler = (0.0, -0.0, -1.539)
ob_cube_014.scale = (-0.2093, -0.7565, -0.3004)
ob_cube_015.location = (2.464, -5.179, 8.257)
ob_cube_015.rotation_euler = (0.0, -0.0, -1.539)
ob_cube_015.scale = (-0.2562, -0.926, -0.3678)
ob_cube_016.location = (-2.714, -5.189, 12.82)
ob_cube_016.rotation_euler = (0.0, -0.0, -1.539)
ob_cube_016.scale = (-0.2169, -0.7841, -0.3114)
ob_cube_017.location = (2.927, -5.288, 18.1)
ob_cube_017.rotation_euler = (0.0, -0.0, -1.539)
ob_cube_017.scale = (-0.217, -0.7843, -0.3115)
ob_cube_018.location = (-5.637, 0.1476, 19.38)
ob_cube_018.rotation_euler = (0.0, -0.0, -2.805)
ob_cube_018.scale = (-0.1801, -0.6512, -0.2586)
ob_cube_019.location = (-5.387, -0.5742, 20.04)
ob_cube_019.rotation_euler = (0.0, -0.0, -2.805)
ob_cube_019.scale = (-0.1431, -0.5174, -0.2055)
ob_cube_020.location = (-5.806, 0.8488, 20.07)
ob_cube_020.rotation_euler = (0.0, -0.0, -2.805)
ob_cube_020.scale = (-0.1801, -0.6512, -0.2586)
ob_cube_021.location = (-5.51, 0.07501, 2.829)
ob_cube_021.rotation_euler = (0.0, -0.0, -2.805)
ob_cube_021.scale = (0.2709, 0.9794, 0.389)
ob_cube_022.location = (-4.201, -4.137, 6.658)
ob_cube_022.rotation_euler = (0.0, -0.0, -2.805)
ob_cube_022.scale = (0.2709, 0.9794, 0.389)
ob_cube_023.location = (-4.832, -1.996, 6.696)
ob_cube_023.rotation_euler = (0.0, -0.0, -2.805)
ob_cube_023.scale = (0.2153, 0.7781, 0.309)
ob_cube_024.location = (-4.455, -3.082, 7.688)
ob_cube_024.rotation_euler = (0.0, -0.0, -2.805)
ob_cube_024.scale = (0.2709, 0.9794, 0.389)
ob_cube_025.location = (5.41, 2.499, 15.79)
ob_cube_025.rotation_euler = (0.0, -0.0, -2.159)
ob_cube_025.scale = (-0.1871, -0.6762, -0.2686)
ob_cube_026.location = (0.7398, 5.874, 10.72)
ob_cube_026.rotation_euler = (0.0, -0.0, -2.159)
ob_cube_026.scale = (-0.1786, -0.6455, -0.2564)
ob_cube_027.location = (5.096, 2.858, 5.95)
ob_cube_027.rotation_euler = (0.0, -0.0, -2.159)
ob_cube_027.scale = (-0.2562, -0.926, -0.3678)
ob_cube_028.location = (2.587, 4.694, 2.619)
ob_cube_028.rotation_euler = (0.0, -0.0, -2.159)
ob_cube_028.scale = (-0.2093, -0.7565, -0.3004)
ob_cube_029.location = (3.324, 4.2, 3.385)
ob_cube_029.rotation_euler = (0.0, -0.0, -2.159)
ob_cube_029.scale = (-0.1663, -0.601, -0.2387)
ob_cube_030.location = (1.94, 5.227, 3.414)
ob_cube_030.rotation_euler = (0.0, -0.0, -2.159)
ob_cube_030.scale = (-0.2093, -0.7565, -0.3004)
ob_cube_031.location = (-1.17, 5.596, 18.63)
ob_cube_031.rotation_euler = (0.0, -0.0, -4.115)
ob_cube_031.scale = (-0.1801, -0.6512, -0.2586)
ob_cube_032.location = (-1.802, 5.168, 19.29)
ob_cube_032.rotation_euler = (0.0, -0.0, -4.115)
ob_cube_032.scale = (-0.1431, -0.5174, -0.2055)
ob_cube_033.location = (-0.5359, 5.94, 19.31)
ob_cube_033.rotation_euler = (0.0, -0.0, -4.115)
ob_cube_033.scale = (-0.1801, -0.6512, -0.2586)
ob_cube_034.location = (-1.207, 5.454, 2.079)
ob_cube_034.rotation_euler = (0.0, -0.0, -4.115)
ob_cube_034.scale = (0.2709, 0.9794, 0.389)
ob_cube_035.location = (-4.938, 3.102, 5.908)
ob_cube_035.rotation_euler = (0.0, -0.0, -4.115)
ob_cube_035.scale = (0.2709, 0.9794, 0.389)
ob_cube_036.location = (-3.033, 4.264, 5.946)
ob_cube_036.rotation_euler = (0.0, -0.0, -4.115)
ob_cube_036.scale = (0.2153, 0.7781, 0.309)
ob_cube_037.location = (-3.984, 3.62, 6.938)
ob_cube_037.rotation_euler = (0.0, -0.0, -4.115)
ob_cube_037.scale = (0.2709, 0.9794, 0.389)

# ---- collection membership
col_collection.objects.link(ob_cylinder)
col_collection.objects.link(ob_cylinder_001)
col_collection.objects.link(ob_cube)
col_collection.objects.link(ob_cube_001)
col_collection.objects.link(ob_cube_002)
col_collection.objects.link(ob_cube_003)
col_collection.objects.link(ob_cube_004)
col_collection.objects.link(ob_cylinder_002)
col_collection.objects.link(ob_cone)
col_collection.objects.link(ob_cone_001)
col_collection.objects.link(ob_cone_002)
col_collection.objects.link(ob_cone_003)
col_collection.objects.link(ob_cone_004)
col_collection.objects.link(ob_cone_005)
col_collection.objects.link(ob_cylinder_003)
col_collection.objects.link(ob_cylinder_004)
col_collection.objects.link(ob_cylinder_005)
col_collection.objects.link(ob_cylinder_006)
col_collection.objects.link(ob_cube_005)
col_collection.objects.link(ob_cube_006)
col_collection.objects.link(ob_cube_007)
col_collection.objects.link(ob_cube_008)
col_collection.objects.link(ob_cube_009)
col_collection.objects.link(ob_cube_010)
col_collection.objects.link(ob_cube_011)
col_collection.objects.link(ob_cube_012)
col_collection.objects.link(ob_cube_013)
col_collection.objects.link(ob_cube_014)
col_collection.objects.link(ob_cube_015)
col_collection.objects.link(ob_cube_016)
col_collection.objects.link(ob_cube_017)
col_collection.objects.link(ob_cube_018)
col_collection.objects.link(ob_cube_019)
col_collection.objects.link(ob_cube_020)
col_collection.objects.link(ob_cube_021)
col_collection.objects.link(ob_cube_022)
col_collection.objects.link(ob_cube_023)
col_collection.objects.link(ob_cube_024)
col_collection.objects.link(ob_cube_025)
col_collection.objects.link(ob_cube_026)
col_collection.objects.link(ob_cube_027)
col_collection.objects.link(ob_cube_028)
col_collection.objects.link(ob_cube_029)
col_collection.objects.link(ob_cube_030)
col_collection.objects.link(ob_cube_031)
col_collection.objects.link(ob_cube_032)
col_collection.objects.link(ob_cube_033)
col_collection.objects.link(ob_cube_034)
col_collection.objects.link(ob_cube_035)
col_collection.objects.link(ob_cube_036)
col_collection.objects.link(ob_cube_037)

# ---- scene / render settings (as saved in the file)
scene.frame_start = 1; scene.frame_end = 250; scene.frame_set(1)
scene.render.engine = 'BLENDER_EEVEE_NEXT'
scene.cycles.sampling_pattern = 'TABULATED_SOBOL'
bpy.context.view_layer.update()

# ---- added for rendering (the .blend has no active camera and no usable light): camera, sun
cam_auto = bpy.data.cameras.new('AutoCamera')
cam_auto.lens = 50.0
cam_auto.sensor_width = 36.0
cam_auto.clip_end = 1000.0
ob_auto_camera = bpy.data.objects.new('AutoCamera', cam_auto)
scene.collection.objects.link(ob_auto_camera)
ob_auto_camera.location = (45.9781, -55.9839, 58.6)
ob_auto_camera.rotation_euler = (1.09748, -7.21219e-08, 0.694738)
scene.camera = ob_auto_camera
light_auto_sun = bpy.data.lights.new('AutoSun', 'SUN')
light_auto_sun.energy = 3.0
light_auto_sun.angle = 0.0523599
ob_auto_sun = bpy.data.objects.new('AutoSun', light_auto_sun)
scene.collection.objects.link(ob_auto_sun)
ob_auto_sun.rotation_euler = (0.872665, 0.174533, 0.523599)
bpy.context.view_layer.update()
